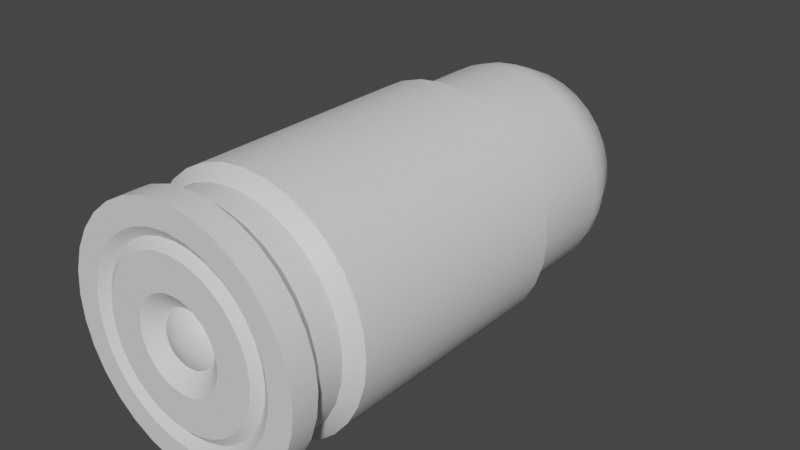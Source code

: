 # Source: w_grenade_grenadelauncher_dm.blend  (saved by Blender 2.83.19; exported with 4.5.12 LTS)
import bpy
from mathutils import Matrix  # noqa: F401  (used for matrix-valued properties, if any)

bpy.ops.wm.read_factory_settings(use_empty=True)
scene = bpy.context.scene
scene.name = 'shell_shotgun_reference'

# ---- materials (node trees are filled in below, after node groups)
mat_w_grenade_dm = bpy.data.materials.new('w_grenade_dm')

# ---- node groups
ng_auto_smooth = bpy.data.node_groups.new('Auto Smooth', 'GeometryNodeTree')
_s = ng_auto_smooth.interface.new_socket(name='Geometry', in_out='OUTPUT', socket_type='NodeSocketGeometry')
_s = ng_auto_smooth.interface.new_socket(name='Geometry', in_out='INPUT', socket_type='NodeSocketGeometry')
_s = ng_auto_smooth.interface.new_socket(name='Angle', in_out='INPUT', socket_type='NodeSocketFloat')
_s.subtype = 'ANGLE'
_s.min_value = 0.0
_s.max_value = 3.142
ng_auto_smooth.is_modifier = True
_N = ng_auto_smooth.nodes; _L = ng_auto_smooth.links
n0 = _N.new('NodeGroupOutput'); n0.name = 'Group Output'; n0.location = (480, -100)
n1 = _N.new('NodeGroupInput'); n1.name = 'Group Input'; n1.location = (-420, -300)
n2 = _N.new('NodeGroupInput'); n2.name = 'Group Input.001'; n2.location = (-60, -100)
n3 = _N.new('GeometryNodeSetShadeSmooth'); n3.name = 'Set Shade Smooth'; n3.location = (120, -100)
n3.domain = 'EDGE'
n4 = _N.new('GeometryNodeSetShadeSmooth'); n4.name = 'Set Shade Smooth.001'; n4.location = (300, -100)
n5 = _N.new('GeometryNodeInputMeshEdgeAngle'); n5.name = 'Edge Angle'; n5.location = (-420, -220)
n6 = _N.new('GeometryNodeInputEdgeSmooth'); n6.name = 'Is Edge Smooth'; n6.location = (-60, -160)
n7 = _N.new('GeometryNodeInputShadeSmooth'); n7.name = 'Is Face Smooth'; n7.location = (-240, -340)
n8 = _N.new('FunctionNodeBooleanMath'); n8.name = 'Boolean Math'; n8.location = (-60, -220)
n9 = _N.new('FunctionNodeCompare'); n9.name = 'Compare'; n9.location = (-240, -180)
n9.operation = 'LESS_EQUAL'
_L.new(n5.outputs[0], n9.inputs[0])
_L.new(n4.outputs[0], n0.inputs[0])
_L.new(n1.outputs[1], n9.inputs[1])
_L.new(n9.outputs[0], n8.inputs[0])
_L.new(n7.outputs[0], n8.inputs[1])
_L.new(n2.outputs[0], n3.inputs[0])
_L.new(n6.outputs[0], n3.inputs[1])
_L.new(n3.outputs[0], n4.inputs[0])
_L.new(n8.outputs[0], n3.inputs[2])
n0.is_active_output = True

# ---- material node trees
mat_w_grenade_dm.use_nodes = True; mat_w_grenade_dm.node_tree.nodes.clear()
_N = mat_w_grenade_dm.node_tree.nodes; _L = mat_w_grenade_dm.node_tree.links
n0 = _N.new('ShaderNodeBsdfPrincipled'); n0.name = 'Principled BSDF'; n0.location = (10, 300)
n0.distribution = 'GGX'
n0.subsurface_method = 'BURLEY'
n0.inputs[3].default_value = 1.45
n0.inputs[27].default_value = (0.0, 0.0, 0.0, 1.0)
n0.inputs[28].default_value = 1.0
n1 = _N.new('ShaderNodeOutputMaterial'); n1.name = 'Material Output'; n1.location = (300, 300)
_L.new(n0.outputs[0], n1.inputs[0])
n1.is_active_output = True

# ---- world
world_world = bpy.data.worlds.new('World'); scene.world = world_world
world_world.use_nodes = True; world_world.node_tree.nodes.clear()
_N = world_world.node_tree.nodes; _L = world_world.node_tree.links
n0 = _N.new('ShaderNodeOutputWorld'); n0.name = 'World Output'; n0.location = (300, 300)
n1 = _N.new('ShaderNodeBackground'); n1.name = 'Background'; n1.location = (10, 300)
n1.inputs[0].default_value = (0.05088, 0.05088, 0.05088, 1.0)
_L.new(n1.outputs[0], n0.inputs[0])
n0.is_active_output = True
world_world.color = (0.05088, 0.05088, 0.05088)
world_world.use_sun_shadow = False
world_world.sun_shadow_jitter_overblur = 0.0

# ---- meshes
me_cylinder_003 = bpy.data.meshes.new('Cylinder.003')
me_cylinder_003.from_pydata([(0.8315, 0.3444, 1.106), (0.8827, -0.1756, 1.106), (0.5, -0.7483, 1.106), (-0.8315, 0.3444, 1.106), (-0.7483, 0.5, 1.106), (-0.6364, 0.6364, 1.106), (7.076e-09, 0.9, 1.851), (0.1756, 0.8827, 1.851), (0.3444, 0.8315, 1.851), (0.5, 0.7483, 1.851), (0.6364, 0.6364, 1.851), (0.7483, 0.5, 1.851), (0.8315, 0.3444, 1.851), (0.8827, 0.1756, 1.851), (0.9, 2.922e-08, 1.851), (0.8827, -0.1756, 1.851), (0.8315, -0.3444, 1.851), (0.7483, -0.5, 1.851), (0.6364, -0.6364, 1.851), (0.5, -0.7483, 1.851), (0.3444, -0.8315, 1.851), (0.1756, -0.8827, 1.851), (-7.16e-08, -0.9, 1.851), (-0.1756, -0.8827, 1.851), (-0.3444, -0.8315, 1.851), (-0.5, -0.7483, 1.851), (-0.6364, -0.6364, 1.851), (-0.7483, -0.5, 1.851), (-0.8315, -0.3444, 1.851), (-0.8827, -0.1756, 1.851), (-0.9, 7.93e-08, 1.851), (-0.8827, 0.1756, 1.851), (-0.8315, 0.3444, 1.851), (-0.7483, 0.5, 1.851), (-0.6364, 0.6364, 1.851), (-0.5, 0.7483, 1.851), (-0.3444, 0.8315, 1.851), (-0.1756, 0.8827, 1.851), (3.725e-09, 7.823e-08, 2.674), (-0.458, 0.1897, 2.515), (-0.7105, 0.2943, 2.249), (-0.8128, 0.3367, 1.983), (-0.7315, 0.4888, 1.983), (-0.6394, 0.4273, 2.249), (-0.4122, 0.2754, 2.515), (0.2754, -0.4122, 2.515), (0.4273, -0.6394, 2.249), (0.4888, -0.7315, 1.983), (0.3367, -0.8128, 1.983), (0.2943, -0.7105, 2.249), (0.1897, -0.458, 2.515), (3.898e-09, 0.4958, 2.515), (6.046e-09, 0.769, 2.249), (6.917e-09, 0.8798, 1.983), (0.1716, 0.8629, 1.983), (0.15, 0.7543, 2.249), (0.09672, 0.4863, 2.515), (-0.6221, 0.6221, 1.983), (-0.5438, 0.5438, 2.249), (-0.3506, 0.3506, 2.515), (0.1716, -0.8629, 1.983), (0.15, -0.7543, 2.249), (0.09672, -0.4863, 2.515), (0.3367, 0.8128, 1.983), (0.2943, 0.7105, 2.249), (0.1897, 0.458, 2.515), (-0.4888, 0.7315, 1.983), (-0.4273, 0.6394, 2.249), (-0.2754, 0.4122, 2.515), (-6.999e-08, -0.8798, 1.983), (-6.118e-08, -0.769, 2.249), (-3.944e-08, -0.4958, 2.515), (0.4888, 0.7315, 1.983), (0.4273, 0.6394, 2.249), (0.2754, 0.4122, 2.515), (-0.3367, 0.8128, 1.983), (-0.2943, 0.7105, 2.249), (-0.1897, 0.458, 2.515), (-0.1716, -0.8629, 1.983), (-0.15, -0.7543, 2.249), (-0.09672, -0.4863, 2.515), (0.6221, 0.6221, 1.983), (0.5438, 0.5438, 2.249), (0.3506, 0.3506, 2.515), (-0.1716, 0.8629, 1.983), (-0.15, 0.7543, 2.249), (-0.09672, 0.4863, 2.515), (-0.3367, -0.8128, 1.983), (-0.2943, -0.7105, 2.249), (-0.1897, -0.458, 2.515), (0.7315, 0.4888, 1.983), (0.6394, 0.4273, 2.249), (0.4122, 0.2754, 2.515), (-0.4888, -0.7315, 1.983), (-0.4273, -0.6394, 2.249), (-0.2754, -0.4122, 2.515), (0.8128, 0.3367, 1.983), (0.7105, 0.2943, 2.249), (0.458, 0.1897, 2.515), (-0.6221, -0.6221, 1.983), (-0.5438, -0.5438, 2.249), (-0.3506, -0.3506, 2.515), (0.8629, 0.1716, 1.983), (0.7543, 0.15, 2.249), (0.4863, 0.09672, 2.515), (-0.7315, -0.4888, 1.983), (-0.6394, -0.4273, 2.249), (-0.4122, -0.2754, 2.515), (0.8798, 4.005e-08, 1.983), (0.769, 5.955e-08, 2.249), (0.4958, 8.454e-08, 2.515), (-0.8128, -0.3367, 1.983), (-0.7105, -0.2943, 2.249), (-0.458, -0.1897, 2.515), (0.8629, -0.1716, 1.983), (0.7543, -0.15, 2.249), (0.4863, -0.09672, 2.515), (-0.4863, -0.09672, 2.515), (-0.7543, -0.15, 2.249), (-0.8629, -0.1716, 1.983), (0.8128, -0.3367, 1.983), (0.7105, -0.2943, 2.249), (0.458, -0.1897, 2.515), (-0.8798, 8.9e-08, 1.983), (-0.769, 1.023e-07, 2.249), (-0.4958, 1.121e-07, 2.515), (0.7315, -0.4888, 1.983), (0.6394, -0.4273, 2.249), (0.4122, -0.2754, 2.515), (-0.8629, 0.1716, 1.983), (-0.7543, 0.15, 2.249), (-0.4863, 0.09672, 2.515), (0.6221, -0.6221, 1.983), (0.5438, -0.5438, 2.249), (0.3506, -0.3506, 2.515), (0.238, 0.159, 2.621), (0.2024, 0.2024, 2.621), (-0.2645, -0.1095, 2.621), (-0.238, -0.159, 2.621), (-0.2645, 0.1095, 2.621), (-0.2807, 0.05584, 2.621), (-0.2024, 0.2024, 2.621), (-0.238, 0.159, 2.621), (0.159, 0.238, 2.621), (0.2807, 0.05584, 2.621), (0.2645, 0.1095, 2.621), (0.238, -0.159, 2.621), (0.2645, -0.1095, 2.621), (0.1095, 0.2645, 2.621), (-0.159, -0.238, 2.621), (-0.1095, -0.2645, 2.621), (-0.2807, -0.05584, 2.621), (0.05584, 0.2807, 2.621), (-0.05584, -0.2807, 2.621), (0.2862, 8.603e-08, 2.621), (0.2024, -0.2024, 2.621), (4.761e-09, 0.2862, 2.621), (-2.026e-08, -0.2862, 2.621), (-0.2024, -0.2024, 2.621), (-0.2862, 1.02e-07, 2.621), (0.05584, -0.2807, 2.621), (-0.05584, 0.2807, 2.621), (0.2807, -0.05584, 2.621), (0.159, -0.238, 2.621), (0.1095, -0.2645, 2.621), (-0.1095, 0.2645, 2.621), (-0.159, 0.238, 2.621), (3.529e-24, 1.0, -1.0), (-3.529e-24, 1.0, 1.0), (0.1951, 0.9808, -1.0), (0.1951, 0.9808, 1.0), (0.3827, 0.9239, -1.0), (0.3827, 0.9239, 1.0), (0.5556, 0.8315, -1.0), (0.5556, 0.8315, 1.0), (0.7071, 0.7071, -1.0), (0.7071, 0.7071, 1.0), (0.8315, 0.5556, -1.0), (0.8315, 0.5556, 1.0), (0.9239, 0.3827, -1.0), (0.9239, 0.3827, 1.0), (0.9808, 0.1951, -1.0), (0.9808, 0.1951, 1.0), (1.0, -4.371e-08, -1.0), (1.0, -4.371e-08, 1.0), (0.9808, -0.1951, -1.0), (0.9808, -0.1951, 1.0), (0.9239, -0.3827, -1.0), (0.9239, -0.3827, 1.0), (0.8315, -0.5556, -1.0), (0.8315, -0.5556, 1.0), (0.7071, -0.7071, -1.0), (0.7071, -0.7071, 1.0), (0.5556, -0.8315, -1.0), (0.5556, -0.8315, 1.0), (0.3827, -0.9239, -1.0), (0.3827, -0.9239, 1.0), (0.1951, -0.9808, -1.0), (0.1951, -0.9808, 1.0), (-8.742e-08, -1.0, -1.0), (-8.742e-08, -1.0, 1.0), (-0.1951, -0.9808, -1.0), (-0.1951, -0.9808, 1.0), (-0.3827, -0.9239, -1.0), (-0.3827, -0.9239, 1.0), (-0.5556, -0.8315, -1.0), (-0.5556, -0.8315, 1.0), (-0.7071, -0.7071, -1.0), (-0.7071, -0.7071, 1.0), (-0.8315, -0.5556, -1.0), (-0.8315, -0.5556, 1.0), (-0.9239, -0.3827, -1.0), (-0.9239, -0.3827, 1.0), (-0.9808, -0.1951, -1.0), (-0.9808, -0.1951, 1.0), (-1.0, 1.192e-08, -1.0), (-1.0, 1.192e-08, 1.0), (-0.9808, 0.1951, -1.0), (-0.9808, 0.1951, 1.0), (-0.9239, 0.3827, -1.0), (-0.9239, 0.3827, 1.0), (-0.8315, 0.5556, -1.0), (-0.8315, 0.5556, 1.0), (-0.7071, 0.7071, -1.0), (-0.7071, 0.7071, 1.0), (-0.5556, 0.8315, -1.0), (-0.5556, 0.8315, 1.0), (-0.3827, 0.9239, -1.0), (-0.3827, 0.9239, 1.0), (-0.1951, 0.9808, -1.0), (-0.1951, 0.9808, 1.0), (7.076e-09, 0.9, 1.106), (0.1756, 0.8827, 1.106), (0.3444, 0.8315, 1.106), (0.5, 0.7483, 1.106), (0.6364, 0.6364, 1.106), (0.7483, 0.5, 1.106), (0.8827, 0.1756, 1.106), (0.9, -2.696e-08, 1.106), (0.8315, -0.3444, 1.106), (0.7483, -0.5, 1.106), (0.6364, -0.6364, 1.106), (0.3444, -0.8315, 1.106), (0.1756, -0.8827, 1.106), (-7.16e-08, -0.9, 1.106), (-0.1756, -0.8827, 1.106), (-0.3444, -0.8315, 1.106), (-0.5, -0.7483, 1.106), (-0.6364, -0.6364, 1.106), (-0.7483, -0.5, 1.106), (-0.8315, -0.3444, 1.106), (-0.8827, -0.1756, 1.106), (-0.9, 2.311e-08, 1.106), (-0.8827, 0.1756, 1.106), (-0.5, 0.7483, 1.106), (-0.3444, 0.8315, 1.106), (-0.1756, 0.8827, 1.106), (5.249e-09, 0.9, -1.106), (0.1756, 0.8827, -1.106), (0.3444, 0.8315, -1.106), (0.5, 0.7483, -1.106), (0.6364, 0.6364, -1.106), (0.7483, 0.5, -1.106), (0.8315, 0.3444, -1.106), (0.8827, 0.1756, -1.106), (0.9, -4.367e-08, -1.106), (0.8827, -0.1756, -1.106), (0.8315, -0.3444, -1.106), (0.7483, -0.5, -1.106), (0.6364, -0.6364, -1.106), (0.5, -0.7483, -1.106), (0.3444, -0.8315, -1.106), (0.1756, -0.8827, -1.106), (-7.343e-08, -0.9, -1.106), (-0.1756, -0.8827, -1.106), (-0.3444, -0.8315, -1.106), (-0.5, -0.7483, -1.106), (-0.6364, -0.6364, -1.106), (-0.7483, -0.5, -1.106), (-0.8315, -0.3444, -1.106), (-0.8827, -0.1756, -1.106), (-0.9, 6.406e-09, -1.106), (-0.8827, 0.1756, -1.106), (-0.8315, 0.3444, -1.106), (-0.7483, 0.5, -1.106), (-0.6364, 0.6364, -1.106), (-0.5, 0.7483, -1.106), (-0.3444, 0.8315, -1.106), (-0.1756, 0.8827, -1.106), (6.163e-09, 0.9, -1.319), (0.1756, 0.8827, -1.319), (0.3444, 0.8315, -1.319), (0.5, 0.7483, -1.319), (0.6364, 0.6364, -1.319), (0.7483, 0.5, -1.319), (0.8315, 0.3444, -1.319), (0.8827, 0.1756, -1.319), (0.9, -4.527e-08, -1.319), (0.8827, -0.1756, -1.319), (0.8315, -0.3444, -1.319), (0.7483, -0.5, -1.319), (0.6364, -0.6364, -1.319), (0.5, -0.7483, -1.319), (0.3444, -0.8315, -1.319), (0.1756, -0.8827, -1.319), (-7.252e-08, -0.9, -1.319), (-0.1756, -0.8827, -1.319), (-0.3444, -0.8315, -1.319), (-0.5, -0.7483, -1.319), (-0.6364, -0.6364, -1.319), (-0.7483, -0.5, -1.319), (-0.8315, -0.3444, -1.319), (-0.8827, -0.1756, -1.319), (-0.9, 4.801e-09, -1.319), (-0.8827, 0.1756, -1.319), (-0.8315, 0.3444, -1.319), (-0.7483, 0.5, -1.319), (-0.6364, 0.6364, -1.319), (-0.5, 0.7483, -1.319), (-0.3444, 0.8315, -1.319), (-0.1756, 0.8827, -1.319), (1.269e-08, 1.0, -1.425), (0.1951, 0.9808, -1.425), (0.3827, 0.9239, -1.425), (0.5556, 0.8315, -1.425), (0.7071, 0.7071, -1.425), (0.8315, 0.5556, -1.425), (0.9239, 0.3827, -1.425), (0.9808, 0.1951, -1.425), (1.0, -4.371e-08, -1.425), (0.9808, -0.1951, -1.425), (0.9239, -0.3827, -1.425), (0.8315, -0.5556, -1.425), (0.7071, -0.7071, -1.425), (0.5556, -0.8315, -1.425), (0.3827, -0.9239, -1.425), (0.1951, -0.9808, -1.425), (-7.473e-08, -1.0, -1.425), (-0.1951, -0.9808, -1.425), (-0.3827, -0.9239, -1.425), (-0.5556, -0.8315, -1.425), (-0.7071, -0.7071, -1.425), (-0.8315, -0.5556, -1.425), (-0.9239, -0.3827, -1.425), (-0.9808, -0.1951, -1.425), (-1.0, 1.192e-08, -1.425), (-0.9808, 0.1951, -1.425), (-0.9239, 0.3827, -1.425), (-0.8315, 0.5556, -1.425), (-0.7071, 0.7071, -1.425), (-0.5556, 0.8315, -1.425), (-0.3827, 0.9239, -1.425), (-0.1951, 0.9808, -1.425), (3.35e-08, 1.0, -1.638), (0.1951, 0.9808, -1.638), (0.3827, 0.9239, -1.638), (0.5556, 0.8315, -1.638), (0.7071, 0.7071, -1.638), (0.8315, 0.5556, -1.638), (0.9239, 0.3827, -1.638), (0.9808, 0.1951, -1.638), (1.0, -4.371e-08, -1.638), (0.9808, -0.1951, -1.638), (0.9239, -0.3827, -1.638), (0.8315, -0.5556, -1.638), (0.7071, -0.7071, -1.638), (0.5556, -0.8315, -1.638), (0.3827, -0.9239, -1.638), (0.1951, -0.9808, -1.638), (-5.393e-08, -1.0, -1.638), (-0.1951, -0.9808, -1.638), (-0.3827, -0.9239, -1.638), (-0.5556, -0.8315, -1.638), (-0.7071, -0.7071, -1.638), (-0.8315, -0.5556, -1.638), (-0.9239, -0.3827, -1.638), (-0.9808, -0.1951, -1.638), (-1.0, 1.192e-08, -1.638), (-0.9808, 0.1951, -1.638), (-0.9239, 0.3827, -1.638), (-0.8315, 0.5556, -1.638), (-0.7071, 0.7071, -1.638), (-0.5556, 0.8315, -1.638), (-0.3827, 0.9239, -1.638), (-0.1951, 0.9808, -1.638), (2.957e-08, 0.8, -1.638), (0.1561, 0.7846, -1.638), (0.3061, 0.7391, -1.638), (0.4445, 0.6652, -1.638), (0.5657, 0.5657, -1.638), (0.6652, 0.4445, -1.638), (0.7391, 0.3061, -1.638), (0.7846, 0.1561, -1.638), (0.8, -3.237e-08, -1.638), (0.7846, -0.1561, -1.638), (0.7391, -0.3061, -1.638), (0.6652, -0.4445, -1.638), (0.5657, -0.5657, -1.638), (0.4445, -0.6652, -1.638), (0.3061, -0.7391, -1.638), (0.1561, -0.7846, -1.638), (-4.037e-08, -0.8, -1.638), (-0.1561, -0.7846, -1.638), (-0.3061, -0.7391, -1.638), (-0.4445, -0.6652, -1.638), (-0.5657, -0.5657, -1.638), (-0.6652, -0.4445, -1.638), (-0.7391, -0.3061, -1.638), (-0.7846, -0.1561, -1.638), (-0.8, 1.214e-08, -1.638), (-0.7846, 0.1561, -1.638), (-0.7391, 0.3061, -1.638), (-0.6652, 0.4445, -1.638), (-0.5657, 0.5657, -1.638), (-0.4445, 0.6652, -1.638), (-0.3061, 0.7391, -1.638), (-0.1561, 0.7846, -1.638), (3.008e-08, 0.72, -1.585), (0.1405, 0.7062, -1.585), (0.2755, 0.6652, -1.585), (0.4, 0.5987, -1.585), (0.5091, 0.5091, -1.585), (0.5987, 0.4, -1.585), (0.6652, 0.2755, -1.585), (0.7062, 0.1405, -1.585), (0.72, -2.62e-08, -1.585), (0.7062, -0.1405, -1.585), (0.6652, -0.2755, -1.585), (0.5987, -0.4, -1.585), (0.5091, -0.5091, -1.585), (0.4, -0.5987, -1.585), (0.2755, -0.6652, -1.585), (0.1405, -0.7062, -1.585), (-3.287e-08, -0.72, -1.585), (-0.1405, -0.7062, -1.585), (-0.2755, -0.6652, -1.585), (-0.4, -0.5987, -1.585), (-0.5091, -0.5091, -1.585), (-0.5987, -0.4, -1.585), (-0.6652, -0.2755, -1.585), (-0.7062, -0.1405, -1.585), (-0.72, 1.386e-08, -1.585), (-0.7062, 0.1405, -1.585), (-0.6652, 0.2755, -1.585), (-0.5987, 0.4, -1.585), (-0.5091, 0.5091, -1.585), (-0.4, 0.5987, -1.585), (-0.2755, 0.6652, -1.585), (-0.1405, 0.7062, -1.585), (2.915e-08, 0.648, -1.638), (0.1264, 0.6355, -1.638), (0.248, 0.5987, -1.638), (0.36, 0.5388, -1.638), (0.4582, 0.4582, -1.638), (0.5388, 0.36, -1.638), (0.5987, 0.248, -1.638), (0.6355, 0.1264, -1.638), (0.648, -2.787e-08, -1.638), (0.6355, -0.1264, -1.638), (0.5987, -0.248, -1.638), (0.5388, -0.36, -1.638), (0.4582, -0.4582, -1.638), (0.36, -0.5388, -1.638), (0.248, -0.5987, -1.638), (0.1264, -0.6355, -1.638), (-2.75e-08, -0.648, -1.638), (-0.1264, -0.6355, -1.638), (-0.248, -0.5987, -1.638), (-0.36, -0.5388, -1.638), (-0.4582, -0.4582, -1.638), (-0.5388, -0.36, -1.638), (-0.5987, -0.248, -1.638), (-0.6355, -0.1264, -1.638), (-0.648, 8.178e-09, -1.638), (-0.6355, 0.1264, -1.638), (-0.5987, 0.248, -1.638), (-0.5388, 0.36, -1.638), (-0.4582, 0.4582, -1.638), (-0.36, 0.5388, -1.638), (-0.248, 0.5987, -1.638), (-0.1264, 0.6355, -1.638), (1.703e-08, 0.3629, -1.638), (0.07079, 0.3559, -1.638), (0.1389, 0.3353, -1.638), (0.2016, 0.3017, -1.638), (0.2566, 0.2566, -1.638), (0.3017, 0.2016, -1.638), (0.3353, 0.1389, -1.638), (0.3559, 0.07079, -1.638), (0.3629, -1.362e-08, -1.638), (0.3559, -0.07079, -1.638), (0.3353, -0.1389, -1.638), (0.3017, -0.2016, -1.638), (0.2566, -0.2566, -1.638), (0.2016, -0.3017, -1.638), (0.1389, -0.3353, -1.638), (0.07079, -0.3559, -1.638), (-1.47e-08, -0.3629, -1.638), (-0.07079, -0.3559, -1.638), (-0.1389, -0.3353, -1.638), (-0.2016, -0.3017, -1.638), (-0.2566, -0.2566, -1.638), (-0.3017, -0.2016, -1.638), (-0.3353, -0.1389, -1.638), (-0.3559, -0.07079, -1.638), (-0.3629, 6.568e-09, -1.638), (-0.3559, 0.07079, -1.638), (-0.3353, 0.1389, -1.638), (-0.3017, 0.2016, -1.638), (-0.2566, 0.2566, -1.638), (-0.2016, 0.3017, -1.638), (-0.1389, 0.3353, -1.638), (-0.07079, 0.3559, -1.638), (-0.04248, 0.2135, -1.532), (-0.08332, 0.2012, -1.532), (-0.121, 0.181, -1.532), (-0.154, 0.154, -1.532), (-0.181, 0.121, -1.532), (-0.2012, 0.08332, -1.532), (-0.2135, 0.04248, -1.532), (-0.2177, -2.082e-09, -1.532), (-0.2135, -0.04248, -1.532), (-0.2012, -0.08332, -1.532), (-0.181, -0.121, -1.532), (-0.154, -0.154, -1.532), (-0.121, -0.181, -1.532), (-0.08332, -0.2012, -1.532), (-0.04248, -0.2135, -1.532), (5.405e-24, -0.2177, -1.532), (0.04248, -0.2135, -1.532), (0.08332, -0.2012, -1.532), (0.121, -0.181, -1.532), (0.154, -0.154, -1.532), (0.181, -0.121, -1.532), (0.2012, -0.08332, -1.532), (0.2135, -0.04248, -1.532), (0.2177, -2.082e-09, -1.532), (0.2135, 0.04248, -1.532), (0.2012, 0.08332, -1.532), (0.181, 0.121, -1.532), (0.154, 0.154, -1.532), (0.121, 0.181, -1.532), (0.08332, 0.2012, -1.532), (0.04248, 0.2135, -1.532), (5.405e-24, 0.2177, -1.532), (4.191e-09, 9.313e-10, -1.638), (-0.07499, 0.181, -1.567), (-0.05399, 0.1303, -1.602), (-0.07838, 0.1173, -1.602), (-0.1089, 0.1629, -1.567), (-0.03823, 0.1922, -1.567), (-0.02752, 0.1384, -1.602), (0.1386, 0.1386, -1.567), (0.09976, 0.09976, -1.602), (0.07838, 0.1173, -1.602), (0.1089, 0.1629, -1.567), (-0.1089, -0.1629, -1.567), (-0.07838, -0.1173, -1.602), (-0.05399, -0.1303, -1.602), (-0.07499, -0.181, -1.567), (-0.196, -4.165e-09, -1.567), (-0.1411, -2.931e-09, -1.602), (-0.1384, -0.02752, -1.602), (-0.1922, -0.03823, -1.567), (0.03823, 0.1922, -1.567), (0.02752, 0.1384, -1.602), (5.655e-24, 0.1411, -1.602), (5.53e-24, 0.196, -1.567), (-0.181, 0.07499, -1.567), (-0.1303, 0.05399, -1.602), (-0.1384, 0.02752, -1.602), (-0.1922, 0.03823, -1.567), (-0.03823, -0.1922, -1.567), (-0.02752, -0.1384, -1.602), (5.655e-24, -0.1411, -1.602), (5.53e-24, -0.196, -1.567), (-0.181, -0.07499, -1.567), (-0.1303, -0.05399, -1.602), (-0.1173, -0.07838, -1.602), (-0.1629, -0.1089, -1.567), (-0.09976, 0.09976, -1.602), (-0.1386, 0.1386, -1.567), (0.1629, -0.1089, -1.567), (0.1173, -0.07838, -1.602), (0.1303, -0.05399, -1.602), (0.181, -0.07499, -1.567), (0.1089, -0.1629, -1.567), (0.07838, -0.1173, -1.602), (0.09976, -0.09976, -1.602), (0.1386, -0.1386, -1.567), (0.1922, -0.03823, -1.567), (0.1384, -0.02752, -1.602), (0.1411, -2.931e-09, -1.602), (0.196, -4.165e-09, -1.567), (-0.1629, 0.1089, -1.567), (-0.1173, 0.07838, -1.602), (0.02752, -0.1384, -1.602), (0.03823, -0.1922, -1.567), (0.1922, 0.03823, -1.567), (0.1384, 0.02752, -1.602), (0.1303, 0.05399, -1.602), (0.181, 0.07499, -1.567), (0.1173, 0.07838, -1.602), (0.1629, 0.1089, -1.567), (-0.1386, -0.1386, -1.567), (-0.09976, -0.09976, -1.602), (0.05399, 0.1303, -1.602), (0.07499, 0.181, -1.567), (0.05399, -0.1303, -1.602), (0.07499, -0.181, -1.567)], [], [(256, 37, 6, 231), (246, 24, 25, 247), (236, 11, 12, 0), (247, 25, 26, 248), (0, 12, 13, 237), (248, 26, 27, 249), (237, 13, 14, 238), (249, 27, 28, 250), (238, 14, 15, 1), (251, 250, 28, 29), (1, 15, 16, 239), (251, 29, 30, 252), (239, 16, 17, 240), (252, 30, 31, 253), (240, 17, 18, 241), (253, 31, 32, 3), (241, 18, 19, 2), (3, 32, 33, 4), (2, 19, 20, 242), (231, 6, 7, 232), (4, 33, 34, 5), (242, 20, 21, 243), (232, 7, 8, 233), (5, 34, 35, 254), (243, 21, 22, 244), (233, 8, 9, 234), (254, 35, 36, 255), (244, 22, 23, 245), (234, 9, 10, 235), (255, 36, 37, 256), (245, 23, 24, 246), (235, 10, 11, 236), (166, 38, 165), (159, 38, 140), (162, 38, 147), (135, 38, 145), (163, 38, 164), (158, 38, 138), (165, 38, 161), (164, 38, 160), (155, 38, 163), (154, 38, 162), (161, 38, 156), (160, 38, 157), (151, 38, 159), (149, 38, 158), (157, 38, 153), (141, 38, 166), (156, 38, 152), (146, 38, 155), (144, 38, 154), (153, 38, 150), (152, 38, 148), (151, 137, 38), (150, 38, 149), (148, 38, 143), (139, 38, 142), (147, 38, 146), (142, 38, 141), (145, 38, 144), (143, 38, 136), (140, 38, 139), (138, 38, 137), (136, 38, 135), (18, 132, 47, 19), (129, 130, 40, 41), (130, 131, 39, 40), (31, 129, 41, 32), (126, 127, 133, 132), (127, 128, 134, 133), (17, 126, 132, 18), (123, 124, 130, 129), (124, 125, 131, 130), (30, 123, 129, 31), (120, 121, 127, 126), (121, 122, 128, 127), (16, 120, 126, 17), (118, 124, 123, 119), (117, 125, 124, 118), (29, 119, 123, 30), (114, 115, 121, 120), (115, 116, 122, 121), (15, 114, 120, 16), (111, 112, 118, 119), (112, 113, 117, 118), (29, 28, 111, 119), (108, 109, 115, 114), (109, 110, 116, 115), (14, 108, 114, 15), (105, 106, 112, 111), (106, 107, 113, 112), (27, 105, 111, 28), (102, 103, 109, 108), (103, 104, 110, 109), (13, 102, 108, 14), (99, 100, 106, 105), (100, 101, 107, 106), (26, 99, 105, 27), (96, 97, 103, 102), (97, 98, 104, 103), (12, 96, 102, 13), (93, 94, 100, 99), (94, 95, 101, 100), (25, 93, 99, 26), (90, 91, 97, 96), (91, 92, 98, 97), (11, 90, 96, 12), (87, 88, 94, 93), (88, 89, 95, 94), (24, 87, 93, 25), (84, 85, 52, 53), (85, 86, 51, 52), (37, 84, 53, 6), (81, 82, 91, 90), (82, 83, 92, 91), (10, 81, 90, 11), (78, 79, 88, 87), (79, 80, 89, 88), (23, 78, 87, 24), (75, 76, 85, 84), (76, 77, 86, 85), (36, 75, 84, 37), (72, 73, 82, 81), (73, 74, 83, 82), (9, 72, 81, 10), (69, 70, 79, 78), (70, 71, 80, 79), (22, 69, 78, 23), (66, 67, 76, 75), (67, 68, 77, 76), (35, 66, 75, 36), (63, 64, 73, 72), (64, 65, 74, 73), (8, 63, 72, 9), (60, 61, 70, 69), (61, 62, 71, 70), (21, 60, 69, 22), (57, 58, 67, 66), (58, 59, 68, 67), (34, 57, 66, 35), (54, 55, 64, 63), (55, 56, 65, 64), (7, 54, 63, 8), (48, 49, 61, 60), (49, 50, 62, 61), (20, 48, 60, 21), (42, 43, 58, 57), (43, 44, 59, 58), (33, 42, 57, 34), (52, 55, 54, 53), (51, 56, 55, 52), (6, 53, 54, 7), (46, 49, 48, 47), (45, 50, 49, 46), (19, 47, 48, 20), (40, 43, 42, 41), (39, 44, 43, 40), (32, 41, 42, 33), (133, 134, 45, 46), (83, 136, 135, 92), (107, 138, 137, 113), (131, 140, 139, 39), (74, 143, 136, 83), (98, 145, 144, 104), (44, 142, 141, 59), (122, 147, 146, 128), (39, 139, 142, 44), (65, 148, 143, 74), (89, 150, 149, 95), (113, 137, 151, 117), (56, 152, 148, 65), (80, 153, 150, 89), (104, 144, 154, 110), (128, 146, 155, 134), (51, 156, 152, 56), (59, 141, 166, 68), (71, 157, 153, 80), (95, 149, 158, 101), (117, 151, 159, 125), (62, 160, 157, 71), (86, 161, 156, 51), (110, 154, 162, 116), (134, 155, 163, 45), (50, 164, 160, 62), (77, 165, 161, 86), (101, 158, 138, 107), (45, 163, 164, 50), (92, 135, 145, 98), (116, 162, 147, 122), (125, 159, 140, 131), (68, 166, 165, 77), (132, 133, 46, 47), (167, 168, 170, 169), (169, 170, 172, 171), (171, 172, 174, 173), (173, 174, 176, 175), (175, 176, 178, 177), (177, 178, 180, 179), (179, 180, 182, 181), (181, 182, 184, 183), (183, 184, 186, 185), (185, 186, 188, 187), (187, 188, 190, 189), (189, 190, 192, 191), (191, 192, 194, 193), (193, 194, 196, 195), (195, 196, 198, 197), (197, 198, 200, 199), (199, 200, 202, 201), (201, 202, 204, 203), (203, 204, 206, 205), (205, 206, 208, 207), (207, 208, 210, 209), (209, 210, 212, 211), (211, 212, 214, 213), (213, 214, 216, 215), (215, 216, 218, 217), (217, 218, 220, 219), (219, 220, 222, 221), (221, 222, 224, 223), (223, 224, 226, 225), (225, 226, 228, 227), (174, 172, 233, 234), (227, 228, 230, 229), (229, 230, 168, 167), (207, 209, 278, 277), (192, 190, 240, 241), (210, 208, 248, 249), (228, 226, 254, 255), (184, 182, 237, 238), (202, 200, 244, 245), (220, 218, 253, 3), (176, 174, 234, 235), (194, 192, 241, 2), (212, 210, 249, 250), (230, 228, 255, 256), (186, 184, 238, 1), (204, 202, 245, 246), (222, 220, 3, 4), (178, 176, 235, 236), (196, 194, 2, 242), (214, 212, 250, 251), (170, 168, 231, 232), (168, 230, 256, 231), (188, 186, 1, 239), (206, 204, 246, 247), (224, 222, 4, 5), (180, 178, 236, 0), (198, 196, 242, 243), (216, 214, 251, 252), (172, 170, 232, 233), (190, 188, 239, 240), (208, 206, 247, 248), (226, 224, 5, 254), (182, 180, 0, 237), (200, 198, 243, 244), (218, 216, 252, 253), (279, 280, 312, 311), (225, 227, 287, 286), (181, 183, 265, 264), (199, 201, 274, 273), (217, 219, 283, 282), (173, 175, 261, 260), (191, 193, 270, 269), (209, 211, 279, 278), (227, 229, 288, 287), (183, 185, 266, 265), (201, 203, 275, 274), (219, 221, 284, 283), (175, 177, 262, 261), (193, 195, 271, 270), (167, 169, 258, 257), (211, 213, 280, 279), (229, 167, 257, 288), (185, 187, 267, 266), (203, 205, 276, 275), (221, 223, 285, 284), (177, 179, 263, 262), (195, 197, 272, 271), (213, 215, 281, 280), (169, 171, 259, 258), (187, 189, 268, 267), (205, 207, 277, 276), (223, 225, 286, 285), (179, 181, 264, 263), (197, 199, 273, 272), (215, 217, 282, 281), (171, 173, 260, 259), (189, 191, 269, 268), (314, 315, 347, 346), (266, 267, 299, 298), (280, 281, 313, 312), (267, 268, 300, 299), (281, 282, 314, 313), (268, 269, 301, 300), (282, 283, 315, 314), (269, 270, 302, 301), (283, 284, 316, 315), (270, 271, 303, 302), (257, 258, 290, 289), (284, 285, 317, 316), (271, 272, 304, 303), (258, 259, 291, 290), (285, 286, 318, 317), (272, 273, 305, 304), (259, 260, 292, 291), (286, 287, 319, 318), (273, 274, 306, 305), (260, 261, 293, 292), (287, 288, 320, 319), (274, 275, 307, 306), (261, 262, 294, 293), (288, 257, 289, 320), (275, 276, 308, 307), (262, 263, 295, 294), (276, 277, 309, 308), (263, 264, 296, 295), (277, 278, 310, 309), (264, 265, 297, 296), (278, 279, 311, 310), (265, 266, 298, 297), (322, 323, 355, 354), (301, 302, 334, 333), (315, 316, 348, 347), (302, 303, 335, 334), (289, 290, 322, 321), (316, 317, 349, 348), (303, 304, 336, 335), (290, 291, 323, 322), (317, 318, 350, 349), (304, 305, 337, 336), (291, 292, 324, 323), (318, 319, 351, 350), (305, 306, 338, 337), (292, 293, 325, 324), (319, 320, 352, 351), (306, 307, 339, 338), (293, 294, 326, 325), (320, 289, 321, 352), (307, 308, 340, 339), (294, 295, 327, 326), (308, 309, 341, 340), (295, 296, 328, 327), (309, 310, 342, 341), (296, 297, 329, 328), (310, 311, 343, 342), (297, 298, 330, 329), (311, 312, 344, 343), (298, 299, 331, 330), (312, 313, 345, 344), (299, 300, 332, 331), (313, 314, 346, 345), (300, 301, 333, 332), (361, 362, 394, 393), (349, 350, 382, 381), (336, 337, 369, 368), (323, 324, 356, 355), (350, 351, 383, 382), (337, 338, 370, 369), (324, 325, 357, 356), (351, 352, 384, 383), (338, 339, 371, 370), (325, 326, 358, 357), (352, 321, 353, 384), (339, 340, 372, 371), (326, 327, 359, 358), (340, 341, 373, 372), (327, 328, 360, 359), (341, 342, 374, 373), (328, 329, 361, 360), (342, 343, 375, 374), (329, 330, 362, 361), (343, 344, 376, 375), (330, 331, 363, 362), (344, 345, 377, 376), (331, 332, 364, 363), (345, 346, 378, 377), (332, 333, 365, 364), (346, 347, 379, 378), (333, 334, 366, 365), (347, 348, 380, 379), (334, 335, 367, 366), (321, 322, 354, 353), (348, 349, 381, 380), (335, 336, 368, 367), (375, 376, 408, 407), (362, 363, 395, 394), (376, 377, 409, 408), (363, 364, 396, 395), (377, 378, 410, 409), (364, 365, 397, 396), (378, 379, 411, 410), (365, 366, 398, 397), (379, 380, 412, 411), (366, 367, 399, 398), (353, 354, 386, 385), (380, 381, 413, 412), (367, 368, 400, 399), (354, 355, 387, 386), (381, 382, 414, 413), (368, 369, 401, 400), (355, 356, 388, 387), (382, 383, 415, 414), (369, 370, 402, 401), (356, 357, 389, 388), (383, 384, 416, 415), (370, 371, 403, 402), (357, 358, 390, 389), (384, 353, 385, 416), (371, 372, 404, 403), (358, 359, 391, 390), (372, 373, 405, 404), (359, 360, 392, 391), (373, 374, 406, 405), (360, 361, 393, 392), (374, 375, 407, 406), (410, 411, 443, 442), (397, 398, 430, 429), (411, 412, 444, 443), (398, 399, 431, 430), (385, 386, 418, 417), (412, 413, 445, 444), (399, 400, 432, 431), (386, 387, 419, 418), (413, 414, 446, 445), (400, 401, 433, 432), (387, 388, 420, 419), (414, 415, 447, 446), (401, 402, 434, 433), (388, 389, 421, 420), (415, 416, 448, 447), (402, 403, 435, 434), (389, 390, 422, 421), (416, 385, 417, 448), (403, 404, 436, 435), (390, 391, 423, 422), (404, 405, 437, 436), (391, 392, 424, 423), (405, 406, 438, 437), (392, 393, 425, 424), (406, 407, 439, 438), (393, 394, 426, 425), (407, 408, 440, 439), (394, 395, 427, 426), (408, 409, 441, 440), (395, 396, 428, 427), (409, 410, 442, 441), (396, 397, 429, 428), (418, 419, 451, 450), (445, 446, 478, 477), (432, 433, 465, 464), (419, 420, 452, 451), (446, 447, 479, 478), (433, 434, 466, 465), (420, 421, 453, 452), (447, 448, 480, 479), (434, 435, 467, 466), (421, 422, 454, 453), (448, 417, 449, 480), (435, 436, 468, 467), (422, 423, 455, 454), (436, 437, 469, 468), (423, 424, 456, 455), (437, 438, 470, 469), (424, 425, 457, 456), (438, 439, 471, 470), (425, 426, 458, 457), (439, 440, 472, 471), (426, 427, 459, 458), (440, 441, 473, 472), (427, 428, 460, 459), (441, 442, 474, 473), (428, 429, 461, 460), (442, 443, 475, 474), (429, 430, 462, 461), (443, 444, 476, 475), (430, 431, 463, 462), (417, 418, 450, 449), (444, 445, 477, 476), (431, 432, 464, 463), (472, 473, 505, 504), (459, 460, 492, 491), (473, 474, 506, 505), (460, 461, 493, 492), (474, 475, 507, 506), (461, 462, 494, 493), (475, 476, 508, 507), (462, 463, 495, 494), (449, 450, 482, 481), (476, 477, 509, 508), (463, 464, 496, 495), (450, 451, 483, 482), (477, 478, 510, 509), (464, 465, 497, 496), (451, 452, 484, 483), (478, 479, 511, 510), (465, 466, 498, 497), (452, 453, 485, 484), (479, 480, 512, 511), (466, 467, 499, 498), (453, 454, 486, 485), (480, 449, 481, 512), (467, 468, 500, 499), (454, 455, 487, 486), (468, 469, 501, 500), (455, 456, 488, 487), (469, 470, 502, 501), (456, 457, 489, 488), (470, 471, 503, 502), (457, 458, 490, 489), (471, 472, 504, 503), (458, 459, 491, 490), (505, 506, 519, 520), (502, 503, 522, 523), (483, 484, 541, 542), (504, 505, 520, 521), (501, 502, 523, 524), (509, 510, 515, 516), (503, 504, 521, 522), (500, 501, 524, 525), (495, 496, 529, 530), (494, 495, 530, 531), (508, 509, 516, 517), (507, 508, 517, 518), (481, 482, 543, 544), (493, 494, 531, 532), (506, 507, 518, 519), (492, 493, 532, 533), (497, 498, 527, 528), (510, 511, 514, 515), (491, 492, 533, 534), (488, 489, 536, 537), (496, 497, 528, 529), (490, 491, 534, 535), (487, 488, 537, 538), (482, 483, 542, 543), (489, 490, 535, 536), (512, 481, 544, 513), (486, 487, 538, 539), (485, 486, 539, 540), (499, 500, 525, 526), (498, 499, 526, 527), (511, 512, 513, 514), (484, 485, 540, 541), (548, 547, 545), (547, 551, 545), (554, 553, 545), (558, 557, 545), (562, 561, 545), (566, 565, 545), (570, 569, 545), (574, 573, 545), (573, 558, 545), (578, 577, 545), (580, 548, 545), (584, 583, 545), (588, 587, 545), (583, 588, 545), (577, 562, 545), (592, 591, 545), (569, 595, 545), (596, 574, 545), (600, 599, 545), (602, 600, 545), (591, 584, 545), (557, 605, 545), (553, 602, 545), (605, 578, 545), (561, 570, 545), (606, 554, 545), (565, 606, 545), (608, 596, 545), (595, 580, 545), (551, 566, 545), (587, 608, 545), (599, 592, 545), (537, 536, 593, 598), (598, 593, 592, 599), (531, 530, 609, 586), (586, 609, 608, 587), (513, 544, 567, 550), (550, 567, 566, 551), (517, 516, 581, 594), (594, 581, 580, 595), (530, 529, 597, 609), (609, 597, 596, 608), (543, 542, 607, 564), (564, 607, 606, 565), (542, 541, 555, 607), (607, 555, 554, 606), (520, 519, 571, 560), (560, 571, 570, 561), (524, 523, 579, 604), (604, 579, 578, 605), (540, 539, 603, 552), (552, 603, 602, 553), (525, 524, 604, 556), (556, 604, 605, 557), (535, 534, 585, 590), (590, 585, 584, 591), (539, 538, 601, 603), (603, 601, 600, 602), (538, 537, 598, 601), (601, 598, 599, 600), (529, 528, 575, 597), (597, 575, 574, 596), (518, 517, 594, 568), (568, 594, 595, 569), (536, 535, 590, 593), (593, 590, 591, 592), (522, 521, 563, 576), (576, 563, 562, 577), (533, 532, 589, 582), (582, 589, 588, 583), (532, 531, 586, 589), (589, 586, 587, 588), (534, 533, 582, 585), (585, 582, 583, 584), (516, 515, 549, 581), (581, 549, 548, 580), (523, 522, 576, 579), (579, 576, 577, 578), (527, 526, 559, 572), (572, 559, 558, 573), (528, 527, 572, 575), (575, 572, 573, 574), (519, 518, 568, 571), (571, 568, 569, 570), (544, 543, 564, 567), (567, 564, 565, 566), (521, 520, 560, 563), (563, 560, 561, 562), (526, 525, 556, 559), (559, 556, 557, 558), (541, 540, 552, 555), (555, 552, 553, 554), (514, 513, 550, 546), (546, 550, 551, 547), (515, 514, 546, 549), (549, 546, 547, 548)])
me_cylinder_003.polygons.foreach_set('use_smooth', [True] * 640)
_k = set([(0, 236), (0, 237), (1, 238), (1, 239), (2, 241), (2, 242), (3, 4), (3, 253), (4, 5), (5, 254), (167, 169), (167, 229), (168, 170), (168, 230), (169, 171), (170, 172), (171, 173), (172, 174), (173, 175), (174, 176), (175, 177), (176, 178), (177, 179), (178, 180), (179, 181), (180, 182), (181, 183), (182, 184), (183, 185), (184, 186), (185, 187), (186, 188), (187, 189), (188, 190), (189, 191), (190, 192), (191, 193), (192, 194), (193, 195), (194, 196), (195, 197), (196, 198), (197, 199), (198, 200), (199, 201), (200, 202), (201, 203), (202, 204), (203, 205), (204, 206), (205, 207), (206, 208), (207, 209), (208, 210), (209, 211), (210, 212), (211, 213), (212, 214), (213, 215), (214, 216), (215, 217), (216, 218), (217, 219), (218, 220), (219, 221), (220, 222), (221, 223), (222, 224), (223, 225), (224, 226), (225, 227), (226, 228), (227, 229), (228, 230), (231, 232), (231, 256), (232, 233), (233, 234), (234, 235), (235, 236), (237, 238), (239, 240), (240, 241), (242, 243), (243, 244), (244, 245), (245, 246), (246, 247), (247, 248), (248, 249), (249, 250), (250, 251), (251, 252), (252, 253), (254, 255), (255, 256), (257, 258), (257, 288), (258, 259), (259, 260), (260, 261), (261, 262), (262, 263), (263, 264), (264, 265), (265, 266), (266, 267), (267, 268), (268, 269), (269, 270), (270, 271), (271, 272), (272, 273), (273, 274), (274, 275), (275, 276), (276, 277), (277, 278), (278, 279), (279, 280), (280, 281), (281, 282), (282, 283), (283, 284), (284, 285), (285, 286), (286, 287), (287, 288), (289, 290), (289, 320), (290, 291), (291, 292), (292, 293), (293, 294), (294, 295), (295, 296), (296, 297), (297, 298), (298, 299), (299, 300), (300, 301), (301, 302), (302, 303), (303, 304), (304, 305), (305, 306), (306, 307), (307, 308), (308, 309), (309, 310), (310, 311), (311, 312), (312, 313), (313, 314), (314, 315), (315, 316), (316, 317), (317, 318), (318, 319), (319, 320), (321, 322), (321, 352), (322, 323), (323, 324), (324, 325), (325, 326), (326, 327), (327, 328), (328, 329), (329, 330), (330, 331), (331, 332), (332, 333), (333, 334), (334, 335), (335, 336), (336, 337), (337, 338), (338, 339), (339, 340), (340, 341), (341, 342), (342, 343), (343, 344), (344, 345), (345, 346), (346, 347), (347, 348), (348, 349), (349, 350), (350, 351), (351, 352), (353, 354), (353, 384), (354, 355), (355, 356), (356, 357), (357, 358), (358, 359), (359, 360), (360, 361), (361, 362), (362, 363), (363, 364), (364, 365), (365, 366), (366, 367), (367, 368), (368, 369), (369, 370), (370, 371), (371, 372), (372, 373), (373, 374), (374, 375), (375, 376), (376, 377), (377, 378), (378, 379), (379, 380), (380, 381), (381, 382), (382, 383), (383, 384), (385, 386), (385, 416), (386, 387), (387, 388), (388, 389), (389, 390), (390, 391), (391, 392), (392, 393), (393, 394), (394, 395), (395, 396), (396, 397), (397, 398), (398, 399), (399, 400), (400, 401), (401, 402), (402, 403), (403, 404), (404, 405), (405, 406), (406, 407), (407, 408), (408, 409), (409, 410), (410, 411), (411, 412), (412, 413), (413, 414), (414, 415), (415, 416), (417, 418), (417, 448), (418, 419), (419, 420), (420, 421), (421, 422), (422, 423), (423, 424), (424, 425), (425, 426), (426, 427), (427, 428), (428, 429), (429, 430), (430, 431), (431, 432), (432, 433), (433, 434), (434, 435), (435, 436), (436, 437), (437, 438), (438, 439), (439, 440), (440, 441), (441, 442), (442, 443), (443, 444), (444, 445), (445, 446), (446, 447), (447, 448), (449, 450), (449, 480), (450, 451), (451, 452), (452, 453), (453, 454), (454, 455), (455, 456), (456, 457), (457, 458), (458, 459), (459, 460), (460, 461), (461, 462), (462, 463), (463, 464), (464, 465), (465, 466), (466, 467), (467, 468), (468, 469), (469, 470), (470, 471), (471, 472), (472, 473), (473, 474), (474, 475), (475, 476), (476, 477), (477, 478), (478, 479), (479, 480), (481, 482), (481, 512), (482, 483), (483, 484), (484, 485), (485, 486), (486, 487), (487, 488), (488, 489), (489, 490), (490, 491), (491, 492), (492, 493), (493, 494), (494, 495), (495, 496), (496, 497), (497, 498), (498, 499), (499, 500), (500, 501), (501, 502), (502, 503), (503, 504), (504, 505), (505, 506), (506, 507), (507, 508), (508, 509), (509, 510), (510, 511), (511, 512), (513, 514), (513, 544), (514, 515), (515, 516), (516, 517), (517, 518), (518, 519), (519, 520), (520, 521), (521, 522), (522, 523), (523, 524), (524, 525), (525, 526), (526, 527), (527, 528), (528, 529), (529, 530), (530, 531), (531, 532), (532, 533), (533, 534), (534, 535), (535, 536), (536, 537), (537, 538), (538, 539), (539, 540), (540, 541), (541, 542), (542, 543), (543, 544)])
me_cylinder_003.attributes.new('sharp_edge', 'BOOLEAN', 'EDGE').data.foreach_set('value', [ (min(e.vertices), max(e.vertices)) in _k for e in me_cylinder_003.edges])
_uv = me_cylinder_003.uv_layers.new(name='UVMap')
_uv.uv.foreach_set('vector', [0.9349, 0.7298, 0.968, 0.6379, 0.9921, 0.6416, 0.9578, 0.7381, 0.7443, 0.5306, 0.816, 0.521, 0.8188, 0.5338, 0.748, 0.5515, 0.8731, 0.3211, 0.9042, 0.3876, 0.8904, 0.3933, 0.8554, 0.3301, 0.748, 0.5515, 0.8188, 0.5338, 0.8232, 0.5465, 0.7539, 0.572, 0.8554, 0.3301, 0.8904, 0.3933, 0.8777, 0.3999, 0.8384, 0.3403, 0.7539, 0.572, 0.8232, 0.5465, 0.8291, 0.5587, 0.7621, 0.592, 0.8384, 0.3403, 0.8777, 0.3999, 0.866, 0.4074, 0.8222, 0.3518, 0.7621, 0.592, 0.8291, 0.5587, 0.8365, 0.5704, 0.7724, 0.6111, 0.8222, 0.3518, 0.866, 0.4074, 0.8553, 0.4158, 0.807, 0.3647, 0.7854, 0.6287, 0.7724, 0.6111, 0.8365, 0.5704, 0.8452, 0.5815, 0.807, 0.3647, 0.8553, 0.4158, 0.8458, 0.4251, 0.793, 0.379, 0.7854, 0.6287, 0.8452, 0.5815, 0.8554, 0.5918, 0.7993, 0.6455, 0.793, 0.379, 0.8458, 0.4251, 0.8373, 0.4353, 0.7804, 0.3946, 0.7993, 0.6455, 0.8554, 0.5918, 0.8671, 0.6012, 0.8149, 0.6611, 0.7804, 0.3946, 0.8373, 0.4353, 0.8301, 0.4461, 0.7693, 0.4115, 0.8149, 0.6611, 0.8671, 0.6012, 0.88, 0.6097, 0.8321, 0.6755, 0.7693, 0.4115, 0.8301, 0.4461, 0.8242, 0.4577, 0.76, 0.4295, 0.8321, 0.6755, 0.88, 0.6097, 0.8944, 0.6172, 0.8506, 0.6886, 0.76, 0.4295, 0.8242, 0.4577, 0.8197, 0.4697, 0.7526, 0.4486, 0.9678, 0.2882, 0.9921, 0.3706, 0.9711, 0.3733, 0.9483, 0.294, 0.8506, 0.6886, 0.8944, 0.6172, 0.9102, 0.6238, 0.8703, 0.7005, 0.7526, 0.4486, 0.8197, 0.4697, 0.8165, 0.4822, 0.7472, 0.4684, 0.9483, 0.294, 0.9711, 0.3733, 0.9523, 0.3758, 0.929, 0.2999, 0.8703, 0.7005, 0.9102, 0.6238, 0.9275, 0.6294, 0.891, 0.7112, 0.7472, 0.4684, 0.8165, 0.4822, 0.8149, 0.495, 0.744, 0.4888, 0.929, 0.2999, 0.9523, 0.3758, 0.935, 0.379, 0.9099, 0.3062, 0.891, 0.7112, 0.9275, 0.6294, 0.9467, 0.634, 0.9126, 0.7209, 0.744, 0.4888, 0.8149, 0.495, 0.8147, 0.508, 0.743, 0.5097, 0.9099, 0.3062, 0.935, 0.379, 0.919, 0.3829, 0.8913, 0.3132, 0.9126, 0.7209, 0.9467, 0.634, 0.968, 0.6379, 0.9349, 0.7298, 0.743, 0.5097, 0.8147, 0.508, 0.816, 0.521, 0.7443, 0.5306, 0.8913, 0.3132, 0.919, 0.3829, 0.9042, 0.3876, 0.8731, 0.3211, 0.9258, 0.5274, 0.9107, 0.5005, 0.931, 0.5248, 0.901, 0.5269, 0.9107, 0.5005, 0.9054, 0.5285, 0.8991, 0.4754, 0.9107, 0.5005, 0.8955, 0.4777, 0.9174, 0.4719, 0.9107, 0.5005, 0.9124, 0.4717, 0.8873, 0.4874, 0.9107, 0.5005, 0.8856, 0.4912, 0.888, 0.5152, 0.9107, 0.5005, 0.8905, 0.5187, 0.931, 0.5248, 0.9107, 0.5005, 0.9359, 0.521, 0.8856, 0.4912, 0.9107, 0.5005, 0.8845, 0.4951, 0.8895, 0.4838, 0.9107, 0.5005, 0.8873, 0.4874, 0.9032, 0.4735, 0.9107, 0.5005, 0.8991, 0.4754, 0.9359, 0.521, 0.9107, 0.5005, 0.9402, 0.516, 0.8845, 0.4951, 0.9107, 0.5005, 0.884, 0.4992, 0.897, 0.5246, 0.9107, 0.5005, 0.901, 0.5269, 0.8861, 0.5114, 0.9107, 0.5005, 0.888, 0.5152, 0.884, 0.4992, 0.9107, 0.5005, 0.8841, 0.5033, 0.9205, 0.5291, 0.9107, 0.5005, 0.9258, 0.5274, 0.9414, 0.4869, 0.9107, 0.5005, 0.9372, 0.4817, 0.8922, 0.4806, 0.9107, 0.5005, 0.8895, 0.4838, 0.9077, 0.4723, 0.9107, 0.5005, 0.9032, 0.4735, 0.8841, 0.5033, 0.9107, 0.5005, 0.8848, 0.5074, 0.9372, 0.4817, 0.9107, 0.5005, 0.9326, 0.4777, 0.897, 0.5246, 0.8935, 0.5219, 0.9107, 0.5005, 0.8848, 0.5074, 0.9107, 0.5005, 0.8861, 0.5114, 0.9326, 0.4777, 0.9107, 0.5005, 0.9276, 0.4748, 0.9102, 0.5295, 0.9107, 0.5005, 0.9152, 0.5297, 0.8955, 0.4777, 0.9107, 0.5005, 0.8922, 0.4806, 0.9152, 0.5297, 0.9107, 0.5005, 0.9205, 0.5291, 0.9124, 0.4717, 0.9107, 0.5005, 0.9077, 0.4723, 0.9276, 0.4748, 0.9107, 0.5005, 0.9225, 0.4729, 0.9054, 0.5285, 0.9107, 0.5005, 0.9102, 0.5295, 0.8905, 0.5187, 0.9107, 0.5005, 0.8935, 0.5219, 0.9225, 0.4729, 0.9107, 0.5005, 0.9174, 0.4719, 0.8301, 0.4461, 0.8384, 0.451, 0.8329, 0.4616, 0.8242, 0.4577, 0.8736, 0.592, 0.8858, 0.5731, 0.8963, 0.5784, 0.8859, 0.5995, 0.8858, 0.5731, 0.899, 0.5468, 0.9064, 0.5493, 0.8963, 0.5784, 0.8671, 0.6012, 0.8736, 0.592, 0.8859, 0.5995, 0.88, 0.6097, 0.8451, 0.4411, 0.8602, 0.4529, 0.8547, 0.4609, 0.8384, 0.451, 0.8602, 0.4529, 0.8797, 0.4691, 0.8757, 0.4743, 0.8547, 0.4609, 0.8373, 0.4353, 0.8451, 0.4411, 0.8384, 0.451, 0.8301, 0.4461, 0.8627, 0.5836, 0.8764, 0.5669, 0.8858, 0.5731, 0.8736, 0.592, 0.8764, 0.5669, 0.8923, 0.5434, 0.899, 0.5468, 0.8858, 0.5731, 0.8554, 0.5918, 0.8627, 0.5836, 0.8736, 0.592, 0.8671, 0.6012, 0.8529, 0.4319, 0.8668, 0.4455, 0.8602, 0.4529, 0.8451, 0.4411, 0.8668, 0.4455, 0.8844, 0.4644, 0.8797, 0.4691, 0.8602, 0.4529, 0.8458, 0.4251, 0.8529, 0.4319, 0.8451, 0.4411, 0.8373, 0.4353, 0.8682, 0.5598, 0.8764, 0.5669, 0.8627, 0.5836, 0.8531, 0.5745, 0.8863, 0.5393, 0.8923, 0.5434, 0.8764, 0.5669, 0.8682, 0.5598, 0.8452, 0.5815, 0.8531, 0.5745, 0.8627, 0.5836, 0.8554, 0.5918, 0.8618, 0.4234, 0.8744, 0.4388, 0.8668, 0.4455, 0.8529, 0.4319, 0.8744, 0.4388, 0.8899, 0.4602, 0.8844, 0.4644, 0.8668, 0.4455, 0.8553, 0.4158, 0.8618, 0.4234, 0.8529, 0.4319, 0.8458, 0.4251, 0.8449, 0.5643, 0.8611, 0.552, 0.8682, 0.5598, 0.8531, 0.5745, 0.8611, 0.552, 0.8811, 0.5345, 0.8863, 0.5393, 0.8682, 0.5598, 0.8452, 0.5815, 0.8365, 0.5704, 0.8449, 0.5643, 0.8531, 0.5745, 0.8718, 0.4158, 0.8829, 0.4329, 0.8744, 0.4388, 0.8618, 0.4234, 0.8829, 0.4329, 0.896, 0.4568, 0.8899, 0.4602, 0.8744, 0.4388, 0.866, 0.4074, 0.8718, 0.4158, 0.8618, 0.4234, 0.8553, 0.4158, 0.8379, 0.5537, 0.8551, 0.5437, 0.8611, 0.552, 0.8449, 0.5643, 0.8551, 0.5437, 0.8767, 0.5293, 0.8811, 0.5345, 0.8611, 0.552, 0.8291, 0.5587, 0.8379, 0.5537, 0.8449, 0.5643, 0.8365, 0.5704, 0.8828, 0.409, 0.8923, 0.4279, 0.8829, 0.4329, 0.8718, 0.4158, 0.8923, 0.4279, 0.9028, 0.4541, 0.896, 0.4568, 0.8829, 0.4329, 0.8777, 0.3999, 0.8828, 0.409, 0.8718, 0.4158, 0.866, 0.4074, 0.8324, 0.5427, 0.8503, 0.5348, 0.8551, 0.5437, 0.8379, 0.5537, 0.8503, 0.5348, 0.8732, 0.5236, 0.8767, 0.5293, 0.8551, 0.5437, 0.8232, 0.5465, 0.8324, 0.5427, 0.8379, 0.5537, 0.8291, 0.5587, 0.8948, 0.4032, 0.9027, 0.4237, 0.8923, 0.4279, 0.8828, 0.409, 0.9027, 0.4237, 0.9101, 0.4522, 0.9028, 0.4541, 0.8923, 0.4279, 0.8904, 0.3933, 0.8948, 0.4032, 0.8828, 0.409, 0.8777, 0.3999, 0.8282, 0.5312, 0.8467, 0.5256, 0.8503, 0.5348, 0.8324, 0.5427, 0.8467, 0.5256, 0.8705, 0.5175, 0.8732, 0.5236, 0.8503, 0.5348, 0.8188, 0.5338, 0.8282, 0.5312, 0.8324, 0.5427, 0.8232, 0.5465, 0.9078, 0.3983, 0.9139, 0.4206, 0.9027, 0.4237, 0.8948, 0.4032, 0.9139, 0.4206, 0.918, 0.4513, 0.9101, 0.4522, 0.9027, 0.4237, 0.9042, 0.3876, 0.9078, 0.3983, 0.8948, 0.4032, 0.8904, 0.3933, 0.8255, 0.5194, 0.8443, 0.5162, 0.8467, 0.5256, 0.8282, 0.5312, 0.8443, 0.5162, 0.8687, 0.5113, 0.8705, 0.5175, 0.8467, 0.5256, 0.816, 0.521, 0.8255, 0.5194, 0.8282, 0.5312, 0.8188, 0.5338, 0.9699, 0.6207, 0.9679, 0.5848, 0.987, 0.5797, 0.9937, 0.6213, 0.9679, 0.5848, 0.9521, 0.5427, 0.9621, 0.5359, 0.987, 0.5797, 0.968, 0.6379, 0.9699, 0.6207, 0.9937, 0.6213, 0.9921, 0.6416, 0.9219, 0.3944, 0.9261, 0.4186, 0.9139, 0.4206, 0.9078, 0.3983, 0.9261, 0.4186, 0.9264, 0.4516, 0.918, 0.4513, 0.9139, 0.4206, 0.919, 0.3829, 0.9219, 0.3944, 0.9078, 0.3983, 0.9042, 0.3876, 0.8242, 0.5076, 0.8431, 0.5066, 0.8443, 0.5162, 0.8255, 0.5194, 0.8431, 0.5066, 0.8677, 0.5049, 0.8687, 0.5113, 0.8443, 0.5162, 0.8147, 0.508, 0.8242, 0.5076, 0.8255, 0.5194, 0.816, 0.521, 0.9493, 0.6188, 0.9506, 0.587, 0.9679, 0.5848, 0.9699, 0.6207, 0.9506, 0.587, 0.9422, 0.5473, 0.9521, 0.5427, 0.9679, 0.5848, 0.9467, 0.634, 0.9493, 0.6188, 0.9699, 0.6207, 0.968, 0.6379, 0.9372, 0.3915, 0.9393, 0.4178, 0.9261, 0.4186, 0.9219, 0.3944, 0.9393, 0.4178, 0.9353, 0.4531, 0.9264, 0.4516, 0.9261, 0.4186, 0.935, 0.379, 0.9372, 0.3915, 0.9219, 0.3944, 0.919, 0.3829, 0.8244, 0.4957, 0.8431, 0.4971, 0.8431, 0.5066, 0.8242, 0.5076, 0.8431, 0.4971, 0.8676, 0.4985, 0.8677, 0.5049, 0.8431, 0.5066, 0.8149, 0.495, 0.8244, 0.4957, 0.8242, 0.5076, 0.8147, 0.508, 0.931, 0.6157, 0.935, 0.5872, 0.9506, 0.587, 0.9493, 0.6188, 0.935, 0.5872, 0.9325, 0.55, 0.9422, 0.5473, 0.9506, 0.587, 0.9275, 0.6294, 0.931, 0.6157, 0.9493, 0.6188, 0.9467, 0.634, 0.9539, 0.3895, 0.9537, 0.4185, 0.9393, 0.4178, 0.9372, 0.3915, 0.9537, 0.4185, 0.9445, 0.456, 0.9353, 0.4531, 0.9393, 0.4178, 0.9523, 0.3758, 0.9539, 0.3895, 0.9372, 0.3915, 0.935, 0.379, 0.8259, 0.484, 0.8443, 0.4876, 0.8431, 0.4971, 0.8244, 0.4957, 0.8443, 0.4876, 0.8684, 0.4921, 0.8676, 0.4985, 0.8431, 0.4971, 0.8165, 0.4822, 0.8259, 0.484, 0.8244, 0.4957, 0.8149, 0.495, 0.9144, 0.6114, 0.9209, 0.5856, 0.935, 0.5872, 0.931, 0.6157, 0.9209, 0.5856, 0.9232, 0.5511, 0.9325, 0.55, 0.935, 0.5872, 0.9102, 0.6238, 0.9144, 0.6114, 0.931, 0.6157, 0.9275, 0.6294, 0.9722, 0.3885, 0.9696, 0.421, 0.9537, 0.4185, 0.9539, 0.3895, 0.9696, 0.421, 0.954, 0.4607, 0.9445, 0.456, 0.9537, 0.4185, 0.9711, 0.3733, 0.9722, 0.3885, 0.9539, 0.3895, 0.9523, 0.3758, 0.8287, 0.4726, 0.8466, 0.4783, 0.8443, 0.4876, 0.8259, 0.484, 0.8466, 0.4783, 0.87, 0.4859, 0.8684, 0.4921, 0.8443, 0.4876, 0.8197, 0.4697, 0.8287, 0.4726, 0.8259, 0.484, 0.8165, 0.4822, 0.8994, 0.606, 0.9079, 0.5827, 0.9209, 0.5856, 0.9144, 0.6114, 0.9079, 0.5827, 0.9145, 0.5508, 0.9232, 0.5511, 0.9209, 0.5856, 0.8944, 0.6172, 0.8994, 0.606, 0.9144, 0.6114, 0.9102, 0.6238, 0.9873, 0.426, 0.9696, 0.421, 0.9722, 0.3885, 0.9937, 0.3884, 0.9634, 0.4673, 0.954, 0.4607, 0.9696, 0.421, 0.9873, 0.426, 0.9921, 0.3706, 0.9937, 0.3884, 0.9722, 0.3885, 0.9711, 0.3733, 0.8501, 0.4694, 0.8466, 0.4783, 0.8287, 0.4726, 0.8329, 0.4616, 0.8724, 0.4799, 0.87, 0.4859, 0.8466, 0.4783, 0.8501, 0.4694, 0.8242, 0.4577, 0.8329, 0.4616, 0.8287, 0.4726, 0.8197, 0.4697, 0.8963, 0.5784, 0.9079, 0.5827, 0.8994, 0.606, 0.8859, 0.5995, 0.9064, 0.5493, 0.9145, 0.5508, 0.9079, 0.5827, 0.8963, 0.5784, 0.88, 0.6097, 0.8859, 0.5995, 0.8994, 0.606, 0.8944, 0.6172, 0.8547, 0.4609, 0.8757, 0.4743, 0.8724, 0.4799, 0.8501, 0.4694, 0.9264, 0.4516, 0.9225, 0.4729, 0.9174, 0.4719, 0.918, 0.4513, 0.8767, 0.5293, 0.8905, 0.5187, 0.8935, 0.5219, 0.8811, 0.5345, 0.899, 0.5468, 0.9054, 0.5285, 0.9102, 0.5295, 0.9064, 0.5493, 0.9353, 0.4531, 0.9276, 0.4748, 0.9225, 0.4729, 0.9264, 0.4516, 0.9101, 0.4522, 0.9124, 0.4717, 0.9077, 0.4723, 0.9028, 0.4541, 0.9145, 0.5508, 0.9152, 0.5297, 0.9205, 0.5291, 0.9232, 0.5511, 0.8844, 0.4644, 0.8955, 0.4777, 0.8922, 0.4806, 0.8797, 0.4691, 0.9064, 0.5493, 0.9102, 0.5295, 0.9152, 0.5297, 0.9145, 0.5508, 0.9445, 0.456, 0.9326, 0.4777, 0.9276, 0.4748, 0.9353, 0.4531, 0.8687, 0.5113, 0.8848, 0.5074, 0.8861, 0.5114, 0.8705, 0.5175, 0.8811, 0.5345, 0.8935, 0.5219, 0.897, 0.5246, 0.8863, 0.5393, 0.954, 0.4607, 0.9372, 0.4817, 0.9326, 0.4777, 0.9445, 0.456, 0.8677, 0.5049, 0.8841, 0.5033, 0.8848, 0.5074, 0.8687, 0.5113, 0.9028, 0.4541, 0.9077, 0.4723, 0.9032, 0.4735, 0.896, 0.4568, 0.8797, 0.4691, 0.8922, 0.4806, 0.8895, 0.4838, 0.8757, 0.4743, 0.9634, 0.4673, 0.9414, 0.4869, 0.9372, 0.4817, 0.954, 0.4607, 0.9232, 0.5511, 0.9205, 0.5291, 0.9258, 0.5274, 0.9325, 0.55, 0.8676, 0.4985, 0.884, 0.4992, 0.8841, 0.5033, 0.8677, 0.5049, 0.8705, 0.5175, 0.8861, 0.5114, 0.888, 0.5152, 0.8732, 0.5236, 0.8863, 0.5393, 0.897, 0.5246, 0.901, 0.5269, 0.8923, 0.5434, 0.8684, 0.4921, 0.8845, 0.4951, 0.884, 0.4992, 0.8676, 0.4985, 0.9521, 0.5427, 0.9359, 0.521, 0.9402, 0.516, 0.9621, 0.5359, 0.896, 0.4568, 0.9032, 0.4735, 0.8991, 0.4754, 0.8899, 0.4602, 0.8757, 0.4743, 0.8895, 0.4838, 0.8873, 0.4874, 0.8724, 0.4799, 0.87, 0.4859, 0.8856, 0.4912, 0.8845, 0.4951, 0.8684, 0.4921, 0.9422, 0.5473, 0.931, 0.5248, 0.9359, 0.521, 0.9521, 0.5427, 0.8732, 0.5236, 0.888, 0.5152, 0.8905, 0.5187, 0.8767, 0.5293, 0.8724, 0.4799, 0.8873, 0.4874, 0.8856, 0.4912, 0.87, 0.4859, 0.918, 0.4513, 0.9174, 0.4719, 0.9124, 0.4717, 0.9101, 0.4522, 0.8899, 0.4602, 0.8991, 0.4754, 0.8955, 0.4777, 0.8844, 0.4644, 0.8923, 0.5434, 0.901, 0.5269, 0.9054, 0.5285, 0.899, 0.5468, 0.9325, 0.55, 0.9258, 0.5274, 0.931, 0.5248, 0.9422, 0.5473, 0.8384, 0.451, 0.8547, 0.4609, 0.8501, 0.4694, 0.8329, 0.4616, 0.1278, 0.001889, 0.4452, 0.001889, 0.4452, 0.03302, 0.1278, 0.03302, 0.1278, 0.03302, 0.4452, 0.03302, 0.4452, 0.06415, 0.1278, 0.06415, 0.1278, 0.06415, 0.4452, 0.06415, 0.4452, 0.09529, 0.1278, 0.09529, 0.1278, 0.09529, 0.4452, 0.09529, 0.4452, 0.1264, 0.1278, 0.1264, 0.1278, 0.1264, 0.4452, 0.1264, 0.4452, 0.1576, 0.1278, 0.1576, 0.1278, 0.1576, 0.4452, 0.1576, 0.4452, 0.1887, 0.1278, 0.1887, 0.1278, 0.1887, 0.4452, 0.1887, 0.4452, 0.2198, 0.1278, 0.2198, 0.1278, 0.2198, 0.4452, 0.2198, 0.4452, 0.2509, 0.1278, 0.2509, 0.1278, 0.2509, 0.4452, 0.2509, 0.4452, 0.2821, 0.1278, 0.2821, 0.1278, 0.2821, 0.4452, 0.2821, 0.4452, 0.3132, 0.1278, 0.3132, 0.1278, 0.3132, 0.4452, 0.3132, 0.4452, 0.3443, 0.1278, 0.3443, 0.1278, 0.3443, 0.4452, 0.3443, 0.4452, 0.3755, 0.1278, 0.3755, 0.1278, 0.3755, 0.4452, 0.3755, 0.4452, 0.4066, 0.1278, 0.4066, 0.1278, 0.4066, 0.4452, 0.4066, 0.4452, 0.4377, 0.1278, 0.4377, 0.1278, 0.4377, 0.4452, 0.4377, 0.4452, 0.4689, 0.1278, 0.4689, 0.1278, 0.4689, 0.4452, 0.4689, 0.4452, 0.5, 0.1278, 0.5, 0.1278, 0.5, 0.4452, 0.5, 0.4452, 0.5311, 0.1278, 0.5311, 0.1278, 0.5311, 0.4452, 0.5311, 0.4452, 0.5623, 0.1278, 0.5623, 0.1278, 0.5623, 0.4452, 0.5623, 0.4452, 0.5934, 0.1278, 0.5934, 0.1278, 0.5934, 0.4452, 0.5934, 0.4452, 0.6245, 0.1278, 0.6245, 0.1278, 0.6245, 0.4452, 0.6245, 0.4452, 0.6557, 0.1278, 0.6557, 0.1278, 0.6557, 0.4452, 0.6557, 0.4452, 0.6868, 0.1278, 0.6868, 0.1278, 0.6868, 0.4452, 0.6868, 0.4452, 0.7179, 0.1278, 0.7179, 0.1278, 0.7179, 0.4452, 0.7179, 0.4452, 0.7491, 0.1278, 0.7491, 0.1278, 0.7491, 0.4452, 0.7491, 0.4452, 0.7802, 0.1278, 0.7802, 0.1278, 0.7802, 0.4452, 0.7802, 0.4452, 0.8113, 0.1278, 0.8113, 0.1278, 0.8113, 0.4452, 0.8113, 0.4452, 0.8425, 0.1278, 0.8425, 0.1278, 0.8425, 0.4452, 0.8425, 0.4452, 0.8736, 0.1278, 0.8736, 0.1278, 0.8736, 0.4452, 0.8736, 0.4452, 0.9047, 0.1278, 0.9047, 0.1278, 0.9047, 0.4452, 0.9047, 0.4452, 0.9359, 0.1278, 0.9359, 0.5389, 0.6237, 0.5735, 0.6052, 0.5811, 0.6237, 0.55, 0.6403, 0.1278, 0.9359, 0.4452, 0.9359, 0.4452, 0.967, 0.1278, 0.967, 0.1278, 0.967, 0.4452, 0.967, 0.4452, 0.9981, 0.1278, 0.9981, 0.1278, 0.6245, 0.1278, 0.6557, 0.1046, 0.6557, 0.1046, 0.6245, 0.5086, 0.9314, 0.4837, 0.9011, 0.5003, 0.89, 0.5227, 0.9173, 0.8163, 0.9011, 0.7914, 0.9314, 0.7773, 0.9173, 0.7997, 0.89, 0.7265, 0.6052, 0.7611, 0.6237, 0.75, 0.6403, 0.7189, 0.6237, 0.45, 0.79, 0.4538, 0.751, 0.4735, 0.7549, 0.47, 0.79, 0.689, 0.9862, 0.65, 0.99, 0.65, 0.97, 0.6851, 0.9665, 0.8348, 0.7135, 0.8462, 0.751, 0.8265, 0.7549, 0.8163, 0.7211, 0.5086, 0.6486, 0.5389, 0.6237, 0.55, 0.6403, 0.5227, 0.6627, 0.5389, 0.9563, 0.5086, 0.9314, 0.5227, 0.9173, 0.55, 0.9397, 0.8348, 0.8665, 0.8163, 0.9011, 0.7997, 0.89, 0.8163, 0.8589, 0.689, 0.5938, 0.7265, 0.6052, 0.7189, 0.6237, 0.6851, 0.6135, 0.4538, 0.829, 0.45, 0.79, 0.47, 0.79, 0.4735, 0.8251, 0.7265, 0.9748, 0.689, 0.9862, 0.6851, 0.9665, 0.7189, 0.9563, 0.8163, 0.6789, 0.8348, 0.7135, 0.8163, 0.7211, 0.7997, 0.69, 0.4837, 0.6789, 0.5086, 0.6486, 0.5227, 0.6627, 0.5003, 0.69, 0.5735, 0.9748, 0.5389, 0.9563, 0.55, 0.9397, 0.5811, 0.9563, 0.8462, 0.829, 0.8348, 0.8665, 0.8163, 0.8589, 0.8265, 0.8251, 0.611, 0.5938, 0.65, 0.59, 0.65, 0.61, 0.6149, 0.6135, 0.65, 0.59, 0.689, 0.5938, 0.6851, 0.6135, 0.65, 0.61, 0.4652, 0.8665, 0.4538, 0.829, 0.4735, 0.8251, 0.4837, 0.8589, 0.7611, 0.9563, 0.7265, 0.9748, 0.7189, 0.9563, 0.75, 0.9397, 0.7914, 0.6486, 0.8163, 0.6789, 0.7997, 0.69, 0.7773, 0.6627, 0.4652, 0.7135, 0.4837, 0.6789, 0.5003, 0.69, 0.4837, 0.7211, 0.611, 0.9862, 0.5735, 0.9748, 0.5811, 0.9563, 0.6149, 0.9665, 0.85, 0.79, 0.8462, 0.829, 0.8265, 0.8251, 0.83, 0.79, 0.5735, 0.6052, 0.611, 0.5938, 0.6149, 0.6135, 0.5811, 0.6237, 0.4837, 0.9011, 0.4652, 0.8665, 0.4837, 0.8589, 0.5003, 0.89, 0.7914, 0.9314, 0.7611, 0.9563, 0.75, 0.9397, 0.7773, 0.9173, 0.7611, 0.6237, 0.7914, 0.6486, 0.7773, 0.6627, 0.75, 0.6403, 0.4538, 0.751, 0.4652, 0.7135, 0.4837, 0.7211, 0.4735, 0.7549, 0.65, 0.99, 0.611, 0.9862, 0.6149, 0.9665, 0.65, 0.97, 0.8462, 0.751, 0.85, 0.79, 0.83, 0.79, 0.8265, 0.7549, 0.1046, 0.6868, 0.1046, 0.7179, 0.07085, 0.7179, 0.07085, 0.6868, 0.1278, 0.9047, 0.1278, 0.9359, 0.1046, 0.9359, 0.1046, 0.9047, 0.1278, 0.2198, 0.1278, 0.2509, 0.1046, 0.2509, 0.1046, 0.2198, 0.1278, 0.5, 0.1278, 0.5311, 0.1046, 0.5311, 0.1046, 0.5, 0.1278, 0.7802, 0.1278, 0.8113, 0.1046, 0.8113, 0.1046, 0.7802, 0.1278, 0.09529, 0.1278, 0.1264, 0.1046, 0.1264, 0.1046, 0.09529, 0.1278, 0.3755, 0.1278, 0.4066, 0.1046, 0.4066, 0.1046, 0.3755, 0.1278, 0.6557, 0.1278, 0.6868, 0.1046, 0.6868, 0.1046, 0.6557, 0.1278, 0.9359, 0.1278, 0.967, 0.1046, 0.967, 0.1046, 0.9359, 0.1278, 0.2509, 0.1278, 0.2821, 0.1046, 0.2821, 0.1046, 0.2509, 0.1278, 0.5311, 0.1278, 0.5623, 0.1046, 0.5623, 0.1046, 0.5311, 0.1278, 0.8113, 0.1278, 0.8425, 0.1046, 0.8425, 0.1046, 0.8113, 0.1278, 0.1264, 0.1278, 0.1576, 0.1046, 0.1576, 0.1046, 0.1264, 0.1278, 0.4066, 0.1278, 0.4377, 0.1046, 0.4377, 0.1046, 0.4066, 0.1278, 0.001889, 0.1278, 0.03302, 0.1046, 0.03302, 0.1046, 0.001889, 0.1278, 0.6868, 0.1278, 0.7179, 0.1046, 0.7179, 0.1046, 0.6868, 0.1278, 0.967, 0.1278, 0.9981, 0.1046, 0.9981, 0.1046, 0.967, 0.1278, 0.2821, 0.1278, 0.3132, 0.1046, 0.3132, 0.1046, 0.2821, 0.1278, 0.5623, 0.1278, 0.5934, 0.1046, 0.5934, 0.1046, 0.5623, 0.1278, 0.8425, 0.1278, 0.8736, 0.1046, 0.8736, 0.1046, 0.8425, 0.1278, 0.1576, 0.1278, 0.1887, 0.1046, 0.1887, 0.1046, 0.1576, 0.1278, 0.4377, 0.1278, 0.4689, 0.1046, 0.4689, 0.1046, 0.4377, 0.1278, 0.7179, 0.1278, 0.7491, 0.1046, 0.7491, 0.1046, 0.7179, 0.1278, 0.03302, 0.1278, 0.06415, 0.1046, 0.06415, 0.1046, 0.03302, 0.1278, 0.3132, 0.1278, 0.3443, 0.1046, 0.3443, 0.1046, 0.3132, 0.1278, 0.5934, 0.1278, 0.6245, 0.1046, 0.6245, 0.1046, 0.5934, 0.1278, 0.8736, 0.1278, 0.9047, 0.1046, 0.9047, 0.1046, 0.8736, 0.1278, 0.1887, 0.1278, 0.2198, 0.1046, 0.2198, 0.1046, 0.1887, 0.1278, 0.4689, 0.1278, 0.5, 0.1046, 0.5, 0.1046, 0.4689, 0.1278, 0.7491, 0.1278, 0.7802, 0.1046, 0.7802, 0.1046, 0.7491, 0.1278, 0.06415, 0.1278, 0.09529, 0.1046, 0.09529, 0.1046, 0.06415, 0.1278, 0.3443, 0.1278, 0.3755, 0.1046, 0.3755, 0.1046, 0.3443, 0.07085, 0.7802, 0.07085, 0.8113, 0.04768, 0.8113, 0.04768, 0.7802, 0.1046, 0.2821, 0.1046, 0.3132, 0.07085, 0.3132, 0.07085, 0.2821, 0.1046, 0.7179, 0.1046, 0.7491, 0.07085, 0.7491, 0.07085, 0.7179, 0.1046, 0.3132, 0.1046, 0.3443, 0.07085, 0.3443, 0.07085, 0.3132, 0.1046, 0.7491, 0.1046, 0.7802, 0.07085, 0.7802, 0.07085, 0.7491, 0.1046, 0.3443, 0.1046, 0.3755, 0.07085, 0.3755, 0.07085, 0.3443, 0.1046, 0.7802, 0.1046, 0.8113, 0.07085, 0.8113, 0.07085, 0.7802, 0.1046, 0.3755, 0.1046, 0.4066, 0.07085, 0.4066, 0.07085, 0.3755, 0.1046, 0.8113, 0.1046, 0.8425, 0.07085, 0.8425, 0.07085, 0.8113, 0.1046, 0.4066, 0.1046, 0.4377, 0.07085, 0.4377, 0.07085, 0.4066, 0.1046, 0.001889, 0.1046, 0.03302, 0.07085, 0.03302, 0.07085, 0.001889, 0.1046, 0.8425, 0.1046, 0.8736, 0.07085, 0.8736, 0.07085, 0.8425, 0.1046, 0.4377, 0.1046, 0.4689, 0.07085, 0.4689, 0.07085, 0.4377, 0.1046, 0.03302, 0.1046, 0.06415, 0.07085, 0.06415, 0.07085, 0.03302, 0.1046, 0.8736, 0.1046, 0.9047, 0.07085, 0.9047, 0.07085, 0.8736, 0.1046, 0.4689, 0.1046, 0.5, 0.07085, 0.5, 0.07085, 0.4689, 0.1046, 0.06415, 0.1046, 0.09529, 0.07085, 0.09529, 0.07085, 0.06415, 0.1046, 0.9047, 0.1046, 0.9359, 0.07085, 0.9359, 0.07085, 0.9047, 0.1046, 0.5, 0.1046, 0.5311, 0.07085, 0.5311, 0.07085, 0.5, 0.1046, 0.09529, 0.1046, 0.1264, 0.07085, 0.1264, 0.07085, 0.09529, 0.1046, 0.9359, 0.1046, 0.967, 0.07085, 0.967, 0.07085, 0.9359, 0.1046, 0.5311, 0.1046, 0.5623, 0.07085, 0.5623, 0.07085, 0.5311, 0.1046, 0.1264, 0.1046, 0.1576, 0.07085, 0.1576, 0.07085, 0.1264, 0.1046, 0.967, 0.1046, 0.9981, 0.07085, 0.9981, 0.07085, 0.967, 0.1046, 0.5623, 0.1046, 0.5934, 0.07085, 0.5934, 0.07085, 0.5623, 0.1046, 0.1576, 0.1046, 0.1887, 0.07085, 0.1887, 0.07085, 0.1576, 0.1046, 0.5934, 0.1046, 0.6245, 0.07085, 0.6245, 0.07085, 0.5934, 0.1046, 0.1887, 0.1046, 0.2198, 0.07085, 0.2198, 0.07085, 0.1887, 0.1046, 0.6245, 0.1046, 0.6557, 0.07085, 0.6557, 0.07085, 0.6245, 0.1046, 0.2198, 0.1046, 0.2509, 0.07085, 0.2509, 0.07085, 0.2198, 0.1046, 0.6557, 0.1046, 0.6868, 0.07085, 0.6868, 0.07085, 0.6557, 0.1046, 0.2509, 0.1046, 0.2821, 0.07085, 0.2821, 0.07085, 0.2509, 0.04768, 0.03302, 0.04768, 0.06415, 0.003093, 0.06415, 0.003093, 0.03302, 0.07085, 0.3755, 0.07085, 0.4066, 0.04768, 0.4066, 0.04768, 0.3755, 0.07085, 0.8113, 0.07085, 0.8425, 0.04768, 0.8425, 0.04768, 0.8113, 0.07085, 0.4066, 0.07085, 0.4377, 0.04768, 0.4377, 0.04768, 0.4066, 0.07085, 0.001889, 0.07085, 0.03302, 0.04768, 0.03302, 0.04768, 0.001889, 0.07085, 0.8425, 0.07085, 0.8736, 0.04768, 0.8736, 0.04768, 0.8425, 0.07085, 0.4377, 0.07085, 0.4689, 0.04768, 0.4689, 0.04768, 0.4377, 0.07085, 0.03302, 0.07085, 0.06415, 0.04768, 0.06415, 0.04768, 0.03302, 0.07085, 0.8736, 0.07085, 0.9047, 0.04768, 0.9047, 0.04768, 0.8736, 0.07085, 0.4689, 0.07085, 0.5, 0.04768, 0.5, 0.04768, 0.4689, 0.07085, 0.06415, 0.07085, 0.09529, 0.04768, 0.09529, 0.04768, 0.06415, 0.07085, 0.9047, 0.07085, 0.9359, 0.04768, 0.9359, 0.04768, 0.9047, 0.07085, 0.5, 0.07085, 0.5311, 0.04768, 0.5311, 0.04768, 0.5, 0.07085, 0.09529, 0.07085, 0.1264, 0.04768, 0.1264, 0.04768, 0.09529, 0.07085, 0.9359, 0.07085, 0.967, 0.04768, 0.967, 0.04768, 0.9359, 0.07085, 0.5311, 0.07085, 0.5623, 0.04768, 0.5623, 0.04768, 0.5311, 0.07085, 0.1264, 0.07085, 0.1576, 0.04768, 0.1576, 0.04768, 0.1264, 0.07085, 0.967, 0.07085, 0.9981, 0.04768, 0.9981, 0.04768, 0.967, 0.07085, 0.5623, 0.07085, 0.5934, 0.04768, 0.5934, 0.04768, 0.5623, 0.07085, 0.1576, 0.07085, 0.1887, 0.04768, 0.1887, 0.04768, 0.1576, 0.07085, 0.5934, 0.07085, 0.6245, 0.04768, 0.6245, 0.04768, 0.5934, 0.07085, 0.1887, 0.07085, 0.2198, 0.04768, 0.2198, 0.04768, 0.1887, 0.07085, 0.6245, 0.07085, 0.6557, 0.04768, 0.6557, 0.04768, 0.6245, 0.07085, 0.2198, 0.07085, 0.2509, 0.04768, 0.2509, 0.04768, 0.2198, 0.07085, 0.6557, 0.07085, 0.6868, 0.04768, 0.6868, 0.04768, 0.6557, 0.07085, 0.2509, 0.07085, 0.2821, 0.04768, 0.2821, 0.04768, 0.2509, 0.07085, 0.6868, 0.07085, 0.7179, 0.04768, 0.7179, 0.04768, 0.6868, 0.07085, 0.2821, 0.07085, 0.3132, 0.04768, 0.3132, 0.04768, 0.2821, 0.07085, 0.7179, 0.07085, 0.7491, 0.04768, 0.7491, 0.04768, 0.7179, 0.07085, 0.3132, 0.07085, 0.3443, 0.04768, 0.3443, 0.04768, 0.3132, 0.07085, 0.7491, 0.07085, 0.7802, 0.04768, 0.7802, 0.04768, 0.7491, 0.07085, 0.3443, 0.07085, 0.3755, 0.04768, 0.3755, 0.04768, 0.3443, 0.85, 0.21, 0.8462, 0.249, 0.8069, 0.2412, 0.81, 0.21, 0.04768, 0.8736, 0.04768, 0.9047, 0.003093, 0.9047, 0.003093, 0.8736, 0.04768, 0.4689, 0.04768, 0.5, 0.003093, 0.5, 0.003093, 0.4689, 0.04768, 0.06415, 0.04768, 0.09529, 0.003093, 0.09529, 0.003093, 0.06415, 0.04768, 0.9047, 0.04768, 0.9359, 0.003093, 0.9359, 0.003093, 0.9047, 0.04768, 0.5, 0.04768, 0.5311, 0.003093, 0.5311, 0.003093, 0.5, 0.04768, 0.09529, 0.04768, 0.1264, 0.003093, 0.1264, 0.003093, 0.09529, 0.04768, 0.9359, 0.04768, 0.967, 0.003093, 0.967, 0.003093, 0.9359, 0.04768, 0.5311, 0.04768, 0.5623, 0.003093, 0.5623, 0.003093, 0.5311, 0.04768, 0.1264, 0.04768, 0.1576, 0.003093, 0.1576, 0.003093, 0.1264, 0.04768, 0.967, 0.04768, 0.9981, 0.003093, 0.9981, 0.003093, 0.967, 0.04768, 0.5623, 0.04768, 0.5934, 0.003093, 0.5934, 0.003093, 0.5623, 0.04768, 0.1576, 0.04768, 0.1887, 0.003093, 0.1887, 0.003093, 0.1576, 0.04768, 0.5934, 0.04768, 0.6245, 0.003093, 0.6245, 0.003093, 0.5934, 0.04768, 0.1887, 0.04768, 0.2198, 0.003093, 0.2198, 0.003093, 0.1887, 0.04768, 0.6245, 0.04768, 0.6557, 0.003093, 0.6557, 0.003093, 0.6245, 0.04768, 0.2198, 0.04768, 0.2509, 0.003093, 0.2509, 0.003093, 0.2198, 0.04768, 0.6557, 0.04768, 0.6868, 0.003093, 0.6868, 0.003093, 0.6557, 0.04768, 0.2509, 0.04768, 0.2821, 0.003093, 0.2821, 0.003093, 0.2509, 0.04768, 0.6868, 0.04768, 0.7179, 0.003093, 0.7179, 0.003093, 0.6868, 0.04768, 0.2821, 0.04768, 0.3132, 0.003093, 0.3132, 0.003093, 0.2821, 0.04768, 0.7179, 0.04768, 0.7491, 0.003093, 0.7491, 0.003093, 0.7179, 0.04768, 0.3132, 0.04768, 0.3443, 0.003093, 0.3443, 0.003093, 0.3132, 0.04768, 0.7491, 0.04768, 0.7802, 0.003093, 0.7802, 0.003093, 0.7491, 0.04768, 0.3443, 0.04768, 0.3755, 0.003093, 0.3755, 0.003093, 0.3443, 0.04768, 0.7802, 0.04768, 0.8113, 0.003093, 0.8113, 0.003093, 0.7802, 0.04768, 0.3755, 0.04768, 0.4066, 0.003093, 0.4066, 0.003093, 0.3755, 0.04768, 0.8113, 0.04768, 0.8425, 0.003093, 0.8425, 0.003093, 0.8113, 0.04768, 0.4066, 0.04768, 0.4377, 0.003093, 0.4377, 0.003093, 0.4066, 0.04768, 0.001889, 0.04768, 0.03302, 0.003093, 0.03302, 0.003093, 0.001889, 0.04768, 0.8425, 0.04768, 0.8736, 0.003093, 0.8736, 0.003093, 0.8425, 0.04768, 0.4377, 0.04768, 0.4689, 0.003093, 0.4689, 0.003093, 0.4377, 0.4652, 0.2865, 0.4538, 0.249, 0.4931, 0.2412, 0.5022, 0.2712, 0.8462, 0.249, 0.8348, 0.2865, 0.7978, 0.2712, 0.8069, 0.2412, 0.4538, 0.249, 0.45, 0.21, 0.49, 0.21, 0.4931, 0.2412, 0.8348, 0.2865, 0.8163, 0.3211, 0.783, 0.2989, 0.7978, 0.2712, 0.45, 0.21, 0.4538, 0.171, 0.4931, 0.1788, 0.49, 0.21, 0.8163, 0.3211, 0.7914, 0.3514, 0.7631, 0.3231, 0.783, 0.2989, 0.4538, 0.171, 0.4652, 0.1335, 0.5022, 0.1488, 0.4931, 0.1788, 0.7914, 0.3514, 0.7611, 0.3763, 0.7389, 0.343, 0.7631, 0.3231, 0.4652, 0.1335, 0.4837, 0.09889, 0.517, 0.1211, 0.5022, 0.1488, 0.7611, 0.3763, 0.7265, 0.3948, 0.7112, 0.3578, 0.7389, 0.343, 0.65, 0.01, 0.689, 0.01384, 0.6812, 0.05307, 0.65, 0.05, 0.4837, 0.09889, 0.5086, 0.06858, 0.5369, 0.09686, 0.517, 0.1211, 0.7265, 0.3948, 0.689, 0.4062, 0.6812, 0.3669, 0.7112, 0.3578, 0.689, 0.01384, 0.7265, 0.02522, 0.7112, 0.06218, 0.6812, 0.05307, 0.5086, 0.06858, 0.5389, 0.04371, 0.5611, 0.07696, 0.5369, 0.09686, 0.689, 0.4062, 0.65, 0.41, 0.65, 0.37, 0.6812, 0.3669, 0.7265, 0.02522, 0.7611, 0.04371, 0.7389, 0.07696, 0.7112, 0.06218, 0.5389, 0.04371, 0.5735, 0.02522, 0.5888, 0.06218, 0.5611, 0.07696, 0.65, 0.41, 0.611, 0.4062, 0.6188, 0.3669, 0.65, 0.37, 0.7611, 0.04371, 0.7914, 0.06858, 0.7631, 0.09686, 0.7389, 0.07696, 0.5735, 0.02522, 0.611, 0.01384, 0.6188, 0.05307, 0.5888, 0.06218, 0.611, 0.4062, 0.5735, 0.3948, 0.5888, 0.3578, 0.6188, 0.3669, 0.7914, 0.06858, 0.8163, 0.09889, 0.783, 0.1211, 0.7631, 0.09686, 0.611, 0.01384, 0.65, 0.01, 0.65, 0.05, 0.6188, 0.05307, 0.5735, 0.3948, 0.5389, 0.3763, 0.5611, 0.343, 0.5888, 0.3578, 0.8163, 0.09889, 0.8348, 0.1335, 0.7978, 0.1488, 0.783, 0.1211, 0.5389, 0.3763, 0.5086, 0.3514, 0.5369, 0.3231, 0.5611, 0.343, 0.8348, 0.1335, 0.8462, 0.171, 0.8069, 0.1788, 0.7978, 0.1488, 0.5086, 0.3514, 0.4837, 0.3211, 0.517, 0.2989, 0.5369, 0.3231, 0.8462, 0.171, 0.85, 0.21, 0.81, 0.21, 0.8069, 0.1788, 0.4837, 0.3211, 0.4652, 0.2865, 0.5022, 0.2712, 0.517, 0.2989, 0.4931, 0.1788, 0.5022, 0.1488, 0.517, 0.1549, 0.5088, 0.1819, 0.7631, 0.3231, 0.7389, 0.343, 0.73, 0.3297, 0.7518, 0.3118, 0.5022, 0.1488, 0.517, 0.1211, 0.5303, 0.13, 0.517, 0.1549, 0.7389, 0.343, 0.7112, 0.3578, 0.7051, 0.343, 0.73, 0.3297, 0.65, 0.05, 0.6812, 0.05307, 0.6781, 0.06877, 0.65, 0.066, 0.517, 0.1211, 0.5369, 0.09686, 0.5482, 0.1082, 0.5303, 0.13, 0.7112, 0.3578, 0.6812, 0.3669, 0.6781, 0.3512, 0.7051, 0.343, 0.6812, 0.05307, 0.7112, 0.06218, 0.7051, 0.07696, 0.6781, 0.06877, 0.5369, 0.09686, 0.5611, 0.07696, 0.57, 0.09027, 0.5482, 0.1082, 0.6812, 0.3669, 0.65, 0.37, 0.65, 0.354, 0.6781, 0.3512, 0.7112, 0.06218, 0.7389, 0.07696, 0.73, 0.09027, 0.7051, 0.07696, 0.5611, 0.07696, 0.5888, 0.06218, 0.5949, 0.07696, 0.57, 0.09027, 0.65, 0.37, 0.6188, 0.3669, 0.6219, 0.3512, 0.65, 0.354, 0.7389, 0.07696, 0.7631, 0.09686, 0.7518, 0.1082, 0.73, 0.09027, 0.5888, 0.06218, 0.6188, 0.05307, 0.6219, 0.06877, 0.5949, 0.07696, 0.6188, 0.3669, 0.5888, 0.3578, 0.5949, 0.343, 0.6219, 0.3512, 0.7631, 0.09686, 0.783, 0.1211, 0.7697, 0.13, 0.7518, 0.1082, 0.6188, 0.05307, 0.65, 0.05, 0.65, 0.066, 0.6219, 0.06877, 0.5888, 0.3578, 0.5611, 0.343, 0.57, 0.3297, 0.5949, 0.343, 0.783, 0.1211, 0.7978, 0.1488, 0.783, 0.1549, 0.7697, 0.13, 0.5611, 0.343, 0.5369, 0.3231, 0.5482, 0.3118, 0.57, 0.3297, 0.7978, 0.1488, 0.8069, 0.1788, 0.7912, 0.1819, 0.783, 0.1549, 0.5369, 0.3231, 0.517, 0.2989, 0.5303, 0.29, 0.5482, 0.3118, 0.8069, 0.1788, 0.81, 0.21, 0.794, 0.21, 0.7912, 0.1819, 0.517, 0.2989, 0.5022, 0.2712, 0.517, 0.2651, 0.5303, 0.29, 0.81, 0.21, 0.8069, 0.2412, 0.7912, 0.2381, 0.794, 0.21, 0.5022, 0.2712, 0.4931, 0.2412, 0.5088, 0.2381, 0.517, 0.2651, 0.8069, 0.2412, 0.7978, 0.2712, 0.783, 0.2651, 0.7912, 0.2381, 0.4931, 0.2412, 0.49, 0.21, 0.506, 0.21, 0.5088, 0.2381, 0.7978, 0.2712, 0.783, 0.2989, 0.7697, 0.29, 0.783, 0.2651, 0.49, 0.21, 0.4931, 0.1788, 0.5088, 0.1819, 0.506, 0.21, 0.783, 0.2989, 0.7631, 0.3231, 0.7518, 0.3118, 0.7697, 0.29, 0.6781, 0.06877, 0.7051, 0.07696, 0.6996, 0.09027, 0.6753, 0.08289, 0.5482, 0.1082, 0.57, 0.09027, 0.578, 0.1022, 0.5584, 0.1184, 0.6781, 0.3512, 0.65, 0.354, 0.65, 0.3396, 0.6753, 0.3371, 0.7051, 0.07696, 0.73, 0.09027, 0.722, 0.1022, 0.6996, 0.09027, 0.57, 0.09027, 0.5949, 0.07696, 0.6004, 0.09027, 0.578, 0.1022, 0.65, 0.354, 0.6219, 0.3512, 0.6247, 0.3371, 0.65, 0.3396, 0.73, 0.09027, 0.7518, 0.1082, 0.7416, 0.1184, 0.722, 0.1022, 0.5949, 0.07696, 0.6219, 0.06877, 0.6247, 0.08289, 0.6004, 0.09027, 0.6219, 0.3512, 0.5949, 0.343, 0.6004, 0.3297, 0.6247, 0.3371, 0.7518, 0.1082, 0.7697, 0.13, 0.7578, 0.138, 0.7416, 0.1184, 0.6219, 0.06877, 0.65, 0.066, 0.65, 0.0804, 0.6247, 0.08289, 0.5949, 0.343, 0.57, 0.3297, 0.578, 0.3178, 0.6004, 0.3297, 0.7697, 0.13, 0.783, 0.1549, 0.7697, 0.1604, 0.7578, 0.138, 0.57, 0.3297, 0.5482, 0.3118, 0.5584, 0.3016, 0.578, 0.3178, 0.783, 0.1549, 0.7912, 0.1819, 0.7771, 0.1847, 0.7697, 0.1604, 0.5482, 0.3118, 0.5303, 0.29, 0.5422, 0.282, 0.5584, 0.3016, 0.7912, 0.1819, 0.794, 0.21, 0.7796, 0.21, 0.7771, 0.1847, 0.5303, 0.29, 0.517, 0.2651, 0.5303, 0.2596, 0.5422, 0.282, 0.794, 0.21, 0.7912, 0.2381, 0.7771, 0.2353, 0.7796, 0.21, 0.517, 0.2651, 0.5088, 0.2381, 0.5229, 0.2353, 0.5303, 0.2596, 0.7912, 0.2381, 0.783, 0.2651, 0.7697, 0.2596, 0.7771, 0.2353, 0.5088, 0.2381, 0.506, 0.21, 0.5204, 0.21, 0.5229, 0.2353, 0.783, 0.2651, 0.7697, 0.29, 0.7578, 0.282, 0.7697, 0.2596, 0.506, 0.21, 0.5088, 0.1819, 0.5229, 0.1847, 0.5204, 0.21, 0.7697, 0.29, 0.7518, 0.3118, 0.7416, 0.3016, 0.7578, 0.282, 0.5088, 0.1819, 0.517, 0.1549, 0.5303, 0.1604, 0.5229, 0.1847, 0.7518, 0.3118, 0.73, 0.3297, 0.722, 0.3178, 0.7416, 0.3016, 0.517, 0.1549, 0.5303, 0.13, 0.5422, 0.138, 0.5303, 0.1604, 0.73, 0.3297, 0.7051, 0.343, 0.6996, 0.3297, 0.722, 0.3178, 0.65, 0.066, 0.6781, 0.06877, 0.6753, 0.08289, 0.65, 0.0804, 0.5303, 0.13, 0.5482, 0.1082, 0.5584, 0.1184, 0.5422, 0.138, 0.7051, 0.343, 0.6781, 0.3512, 0.6753, 0.3371, 0.6996, 0.3297, 0.5229, 0.2353, 0.5204, 0.21, 0.5774, 0.21, 0.5788, 0.2242, 0.7697, 0.2596, 0.7578, 0.282, 0.7103, 0.2503, 0.717, 0.2378, 0.5204, 0.21, 0.5229, 0.1847, 0.5788, 0.1958, 0.5774, 0.21, 0.7578, 0.282, 0.7416, 0.3016, 0.7013, 0.2613, 0.7103, 0.2503, 0.5229, 0.1847, 0.5303, 0.1604, 0.5829, 0.1822, 0.5788, 0.1958, 0.7416, 0.3016, 0.722, 0.3178, 0.6903, 0.2703, 0.7013, 0.2613, 0.5303, 0.1604, 0.5422, 0.138, 0.5897, 0.1697, 0.5829, 0.1822, 0.722, 0.3178, 0.6996, 0.3297, 0.6778, 0.2771, 0.6903, 0.2703, 0.65, 0.0804, 0.6753, 0.08289, 0.6642, 0.1388, 0.65, 0.1374, 0.5422, 0.138, 0.5584, 0.1184, 0.5987, 0.1587, 0.5897, 0.1697, 0.6996, 0.3297, 0.6753, 0.3371, 0.6642, 0.2812, 0.6778, 0.2771, 0.6753, 0.08289, 0.6996, 0.09027, 0.6778, 0.1429, 0.6642, 0.1388, 0.5584, 0.1184, 0.578, 0.1022, 0.6097, 0.1497, 0.5987, 0.1587, 0.6753, 0.3371, 0.65, 0.3396, 0.65, 0.2826, 0.6642, 0.2812, 0.6996, 0.09027, 0.722, 0.1022, 0.6903, 0.1497, 0.6778, 0.1429, 0.578, 0.1022, 0.6004, 0.09027, 0.6222, 0.1429, 0.6097, 0.1497, 0.65, 0.3396, 0.6247, 0.3371, 0.6358, 0.2812, 0.65, 0.2826, 0.722, 0.1022, 0.7416, 0.1184, 0.7013, 0.1587, 0.6903, 0.1497, 0.6004, 0.09027, 0.6247, 0.08289, 0.6358, 0.1388, 0.6222, 0.1429, 0.6247, 0.3371, 0.6004, 0.3297, 0.6222, 0.2771, 0.6358, 0.2812, 0.7416, 0.1184, 0.7578, 0.138, 0.7103, 0.1697, 0.7013, 0.1587, 0.6247, 0.08289, 0.65, 0.0804, 0.65, 0.1374, 0.6358, 0.1388, 0.6004, 0.3297, 0.578, 0.3178, 0.6097, 0.2703, 0.6222, 0.2771, 0.7578, 0.138, 0.7697, 0.1604, 0.717, 0.1822, 0.7103, 0.1697, 0.578, 0.3178, 0.5584, 0.3016, 0.5987, 0.2613, 0.6097, 0.2703, 0.7697, 0.1604, 0.7771, 0.1847, 0.7212, 0.1958, 0.717, 0.1822, 0.5584, 0.3016, 0.5422, 0.282, 0.5897, 0.2503, 0.5987, 0.2613, 0.7771, 0.1847, 0.7796, 0.21, 0.7226, 0.21, 0.7212, 0.1958, 0.5422, 0.282, 0.5303, 0.2596, 0.5829, 0.2378, 0.5897, 0.2503, 0.7796, 0.21, 0.7771, 0.2353, 0.7212, 0.2242, 0.7226, 0.21, 0.5303, 0.2596, 0.5229, 0.2353, 0.5788, 0.2242, 0.5829, 0.2378, 0.7771, 0.2353, 0.7697, 0.2596, 0.717, 0.2378, 0.7212, 0.2242, 0.5774, 0.21, 0.5788, 0.1958, 0.6073, 0.2015, 0.6065, 0.21, 0.5897, 0.2503, 0.5829, 0.2378, 0.6098, 0.2267, 0.6138, 0.2342, 0.6778, 0.1429, 0.6903, 0.1497, 0.6742, 0.1738, 0.6667, 0.1698, 0.5788, 0.2242, 0.5774, 0.21, 0.6065, 0.21, 0.6073, 0.2185, 0.5987, 0.2613, 0.5897, 0.2503, 0.6138, 0.2342, 0.6192, 0.2408, 0.5987, 0.1587, 0.6097, 0.1497, 0.6258, 0.1738, 0.6192, 0.1792, 0.5829, 0.2378, 0.5788, 0.2242, 0.6073, 0.2185, 0.6098, 0.2267, 0.6097, 0.2703, 0.5987, 0.2613, 0.6192, 0.2408, 0.6258, 0.2462, 0.6778, 0.2771, 0.6642, 0.2812, 0.6585, 0.2527, 0.6667, 0.2502, 0.6903, 0.2703, 0.6778, 0.2771, 0.6667, 0.2502, 0.6742, 0.2462, 0.5897, 0.1697, 0.5987, 0.1587, 0.6192, 0.1792, 0.6138, 0.1858, 0.5829, 0.1822, 0.5897, 0.1697, 0.6138, 0.1858, 0.6098, 0.1933, 0.65, 0.1374, 0.6642, 0.1388, 0.6585, 0.1673, 0.65, 0.1665, 0.7013, 0.2613, 0.6903, 0.2703, 0.6742, 0.2462, 0.6808, 0.2408, 0.5788, 0.1958, 0.5829, 0.1822, 0.6098, 0.1933, 0.6073, 0.2015, 0.7103, 0.2503, 0.7013, 0.2613, 0.6808, 0.2408, 0.6862, 0.2342, 0.65, 0.2826, 0.6358, 0.2812, 0.6415, 0.2527, 0.65, 0.2535, 0.6097, 0.1497, 0.6222, 0.1429, 0.6333, 0.1698, 0.6258, 0.1738, 0.717, 0.2378, 0.7103, 0.2503, 0.6862, 0.2342, 0.6902, 0.2267, 0.7212, 0.1958, 0.7226, 0.21, 0.6935, 0.21, 0.6927, 0.2015, 0.6642, 0.2812, 0.65, 0.2826, 0.65, 0.2535, 0.6585, 0.2527, 0.7212, 0.2242, 0.717, 0.2378, 0.6902, 0.2267, 0.6927, 0.2185, 0.717, 0.1822, 0.7212, 0.1958, 0.6927, 0.2015, 0.6902, 0.1933, 0.6642, 0.1388, 0.6778, 0.1429, 0.6667, 0.1698, 0.6585, 0.1673, 0.7226, 0.21, 0.7212, 0.2242, 0.6927, 0.2185, 0.6935, 0.21, 0.6358, 0.1388, 0.65, 0.1374, 0.65, 0.1665, 0.6415, 0.1673, 0.7103, 0.1697, 0.717, 0.1822, 0.6902, 0.1933, 0.6862, 0.1858, 0.7013, 0.1587, 0.7103, 0.1697, 0.6862, 0.1858, 0.6808, 0.1792, 0.6222, 0.2771, 0.6097, 0.2703, 0.6258, 0.2462, 0.6333, 0.2502, 0.6358, 0.2812, 0.6222, 0.2771, 0.6333, 0.2502, 0.6415, 0.2527, 0.6222, 0.1429, 0.6358, 0.1388, 0.6415, 0.1673, 0.6333, 0.1698, 0.6903, 0.1497, 0.7013, 0.1587, 0.6808, 0.1792, 0.6742, 0.1738, 0.6343, 0.1865, 0.6392, 0.1839, 0.65, 0.21, 0.6392, 0.1839, 0.6445, 0.1823, 0.65, 0.21, 0.6657, 0.1865, 0.67, 0.19, 0.65, 0.21, 0.6392, 0.2361, 0.6343, 0.2335, 0.65, 0.21, 0.6223, 0.2155, 0.6218, 0.21, 0.65, 0.21, 0.65, 0.1818, 0.6555, 0.1823, 0.65, 0.21, 0.6223, 0.2045, 0.6239, 0.1992, 0.65, 0.21, 0.65, 0.2382, 0.6445, 0.2377, 0.65, 0.21, 0.6445, 0.2377, 0.6392, 0.2361, 0.65, 0.21, 0.6265, 0.2257, 0.6239, 0.2208, 0.65, 0.21, 0.63, 0.19, 0.6343, 0.1865, 0.65, 0.21, 0.6761, 0.2208, 0.6735, 0.2257, 0.65, 0.21, 0.67, 0.23, 0.6657, 0.2335, 0.65, 0.21, 0.6735, 0.2257, 0.67, 0.23, 0.65, 0.21, 0.6239, 0.2208, 0.6223, 0.2155, 0.65, 0.21, 0.6782, 0.21, 0.6777, 0.2155, 0.65, 0.21, 0.6239, 0.1992, 0.6265, 0.1943, 0.65, 0.21, 0.6555, 0.2377, 0.65, 0.2382, 0.65, 0.21, 0.6761, 0.1992, 0.6777, 0.2045, 0.65, 0.21, 0.6735, 0.1943, 0.6761, 0.1992, 0.65, 0.21, 0.6777, 0.2155, 0.6761, 0.2208, 0.65, 0.21, 0.6343, 0.2335, 0.63, 0.23, 0.65, 0.21, 0.67, 0.19, 0.6735, 0.1943, 0.65, 0.21, 0.63, 0.23, 0.6265, 0.2257, 0.65, 0.21, 0.6218, 0.21, 0.6223, 0.2045, 0.65, 0.21, 0.6608, 0.1839, 0.6657, 0.1865, 0.65, 0.21, 0.6555, 0.1823, 0.6608, 0.1839, 0.65, 0.21, 0.6608, 0.2361, 0.6555, 0.2377, 0.65, 0.21, 0.6265, 0.1943, 0.63, 0.19, 0.65, 0.21, 0.6445, 0.1823, 0.65, 0.1818, 0.65, 0.21, 0.6657, 0.2335, 0.6608, 0.2361, 0.65, 0.21, 0.6777, 0.2045, 0.6782, 0.21, 0.65, 0.21, 0.6927, 0.2015, 0.6935, 0.21, 0.6892, 0.21, 0.6884, 0.2024, 0.6884, 0.2024, 0.6892, 0.21, 0.6782, 0.21, 0.6777, 0.2045, 0.6742, 0.2462, 0.6667, 0.2502, 0.665, 0.2462, 0.6718, 0.2426, 0.6718, 0.2426, 0.665, 0.2462, 0.6608, 0.2361, 0.6657, 0.2335, 0.6415, 0.1673, 0.65, 0.1665, 0.65, 0.1708, 0.6424, 0.1716, 0.6424, 0.1716, 0.65, 0.1708, 0.65, 0.1818, 0.6445, 0.1823, 0.6138, 0.1858, 0.6192, 0.1792, 0.6223, 0.1823, 0.6174, 0.1882, 0.6174, 0.1882, 0.6223, 0.1823, 0.63, 0.19, 0.6265, 0.1943, 0.6667, 0.2502, 0.6585, 0.2527, 0.6576, 0.2484, 0.665, 0.2462, 0.665, 0.2462, 0.6576, 0.2484, 0.6555, 0.2377, 0.6608, 0.2361, 0.6585, 0.1673, 0.6667, 0.1698, 0.665, 0.1738, 0.6576, 0.1716, 0.6576, 0.1716, 0.665, 0.1738, 0.6608, 0.1839, 0.6555, 0.1823, 0.6667, 0.1698, 0.6742, 0.1738, 0.6718, 0.1774, 0.665, 0.1738, 0.665, 0.1738, 0.6718, 0.1774, 0.6657, 0.1865, 0.6608, 0.1839, 0.6065, 0.21, 0.6073, 0.2015, 0.6116, 0.2024, 0.6108, 0.21, 0.6108, 0.21, 0.6116, 0.2024, 0.6223, 0.2045, 0.6218, 0.21, 0.6192, 0.2408, 0.6138, 0.2342, 0.6174, 0.2318, 0.6223, 0.2377, 0.6223, 0.2377, 0.6174, 0.2318, 0.6265, 0.2257, 0.63, 0.23, 0.6808, 0.1792, 0.6862, 0.1858, 0.6826, 0.1882, 0.6777, 0.1823, 0.6777, 0.1823, 0.6826, 0.1882, 0.6735, 0.1943, 0.67, 0.19, 0.6258, 0.2462, 0.6192, 0.2408, 0.6223, 0.2377, 0.6282, 0.2426, 0.6282, 0.2426, 0.6223, 0.2377, 0.63, 0.23, 0.6343, 0.2335, 0.6927, 0.2185, 0.6902, 0.2267, 0.6862, 0.225, 0.6884, 0.2176, 0.6884, 0.2176, 0.6862, 0.225, 0.6761, 0.2208, 0.6777, 0.2155, 0.6862, 0.1858, 0.6902, 0.1933, 0.6862, 0.195, 0.6826, 0.1882, 0.6826, 0.1882, 0.6862, 0.195, 0.6761, 0.1992, 0.6735, 0.1943, 0.6902, 0.1933, 0.6927, 0.2015, 0.6884, 0.2024, 0.6862, 0.195, 0.6862, 0.195, 0.6884, 0.2024, 0.6777, 0.2045, 0.6761, 0.1992, 0.6585, 0.2527, 0.65, 0.2535, 0.65, 0.2492, 0.6576, 0.2484, 0.6576, 0.2484, 0.65, 0.2492, 0.65, 0.2382, 0.6555, 0.2377, 0.6098, 0.1933, 0.6138, 0.1858, 0.6174, 0.1882, 0.6138, 0.195, 0.6138, 0.195, 0.6174, 0.1882, 0.6265, 0.1943, 0.6239, 0.1992, 0.6935, 0.21, 0.6927, 0.2185, 0.6884, 0.2176, 0.6892, 0.21, 0.6892, 0.21, 0.6884, 0.2176, 0.6777, 0.2155, 0.6782, 0.21, 0.6098, 0.2267, 0.6073, 0.2185, 0.6116, 0.2176, 0.6138, 0.225, 0.6138, 0.225, 0.6116, 0.2176, 0.6223, 0.2155, 0.6239, 0.2208, 0.6862, 0.2342, 0.6808, 0.2408, 0.6777, 0.2377, 0.6826, 0.2318, 0.6826, 0.2318, 0.6777, 0.2377, 0.67, 0.23, 0.6735, 0.2257, 0.6808, 0.2408, 0.6742, 0.2462, 0.6718, 0.2426, 0.6777, 0.2377, 0.6777, 0.2377, 0.6718, 0.2426, 0.6657, 0.2335, 0.67, 0.23, 0.6902, 0.2267, 0.6862, 0.2342, 0.6826, 0.2318, 0.6862, 0.225, 0.6862, 0.225, 0.6826, 0.2318, 0.6735, 0.2257, 0.6761, 0.2208, 0.6192, 0.1792, 0.6258, 0.1738, 0.6282, 0.1774, 0.6223, 0.1823, 0.6223, 0.1823, 0.6282, 0.1774, 0.6343, 0.1865, 0.63, 0.19, 0.6138, 0.2342, 0.6098, 0.2267, 0.6138, 0.225, 0.6174, 0.2318, 0.6174, 0.2318, 0.6138, 0.225, 0.6239, 0.2208, 0.6265, 0.2257, 0.6415, 0.2527, 0.6333, 0.2502, 0.635, 0.2462, 0.6424, 0.2484, 0.6424, 0.2484, 0.635, 0.2462, 0.6392, 0.2361, 0.6445, 0.2377, 0.65, 0.2535, 0.6415, 0.2527, 0.6424, 0.2484, 0.65, 0.2492, 0.65, 0.2492, 0.6424, 0.2484, 0.6445, 0.2377, 0.65, 0.2382, 0.6073, 0.2015, 0.6098, 0.1933, 0.6138, 0.195, 0.6116, 0.2024, 0.6116, 0.2024, 0.6138, 0.195, 0.6239, 0.1992, 0.6223, 0.2045, 0.65, 0.1665, 0.6585, 0.1673, 0.6576, 0.1716, 0.65, 0.1708, 0.65, 0.1708, 0.6576, 0.1716, 0.6555, 0.1823, 0.65, 0.1818, 0.6073, 0.2185, 0.6065, 0.21, 0.6108, 0.21, 0.6116, 0.2176, 0.6116, 0.2176, 0.6108, 0.21, 0.6218, 0.21, 0.6223, 0.2155, 0.6333, 0.2502, 0.6258, 0.2462, 0.6282, 0.2426, 0.635, 0.2462, 0.635, 0.2462, 0.6282, 0.2426, 0.6343, 0.2335, 0.6392, 0.2361, 0.6742, 0.1738, 0.6808, 0.1792, 0.6777, 0.1823, 0.6718, 0.1774, 0.6718, 0.1774, 0.6777, 0.1823, 0.67, 0.19, 0.6657, 0.1865, 0.6333, 0.1698, 0.6415, 0.1673, 0.6424, 0.1716, 0.635, 0.1738, 0.635, 0.1738, 0.6424, 0.1716, 0.6445, 0.1823, 0.6392, 0.1839, 0.6258, 0.1738, 0.6333, 0.1698, 0.635, 0.1738, 0.6282, 0.1774, 0.6282, 0.1774, 0.635, 0.1738, 0.6392, 0.1839, 0.6343, 0.1865])
me_cylinder_003.materials.append(mat_w_grenade_dm)
me_cylinder_003.use_remesh_fix_poles = True
me_cylinder_003.use_remesh_preserve_attributes = False
me_cylinder_003.use_mirror_x = True
me_cylinder_003.update()

# ---- objects
ob_pill = bpy.data.objects.new('Pill', me_cylinder_003)

# ---- transforms, parenting, visibility, modifiers, constraints
ob_pill.location = (0.0, 0.0, 0.0)
ob_pill.rotation_euler = (-1.571, 2.22e-16, -2.22e-16)
ob_pill.scale = (3.3, 3.3, 3.3)
ob_pill.lineart.crease_threshold = 0.0
ob_pill.use_mesh_mirror_x = True
_m = ob_pill.modifiers.new('Auto Smooth', 'NODES')
_m.node_group = ng_auto_smooth
_gi = [s.identifier for s in ng_auto_smooth.interface.items_tree if s.item_type == 'SOCKET' and s.in_out == 'INPUT']
_m[_gi[1]] = 3.142  # Angle

# ---- collection membership
scene.collection.objects.link(ob_pill)

# ---- scene / render settings (as saved in the file)
scene.frame_start = 1; scene.frame_end = 250; scene.frame_set(2)
scene.render.engine = 'CYCLES'
scene.cycles.samples = 128
scene.cycles.sampling_pattern = 'TABULATED_SOBOL'
scene.cycles.use_adaptive_sampling = False
scene.cycles.use_light_tree = False
scene.cycles.bake_type = 'AO'
scene.view_settings.view_transform = 'Filmic'
bpy.context.view_layer.update()

# ---- added for rendering (the .blend has no active camera and no usable light): camera, sun
cam_auto = bpy.data.cameras.new('AutoCamera')
cam_auto.lens = 50.0
cam_auto.sensor_width = 36.0
cam_auto.clip_end = 1000.0
ob_auto_camera = bpy.data.objects.new('AutoCamera', cam_auto)
scene.collection.objects.link(ob_auto_camera)
ob_auto_camera.location = (15.7461, -17.1849, 12.5969)
ob_auto_camera.rotation_euler = (1.09748, -7.21219e-08, 0.694738)
scene.camera = ob_auto_camera
light_auto_sun = bpy.data.lights.new('AutoSun', 'SUN')
light_auto_sun.energy = 3.0
light_auto_sun.angle = 0.0523599
ob_auto_sun = bpy.data.objects.new('AutoSun', light_auto_sun)
scene.collection.objects.link(ob_auto_sun)
ob_auto_sun.rotation_euler = (0.872665, 0.174533, 0.523599)
bpy.context.view_layer.update()
